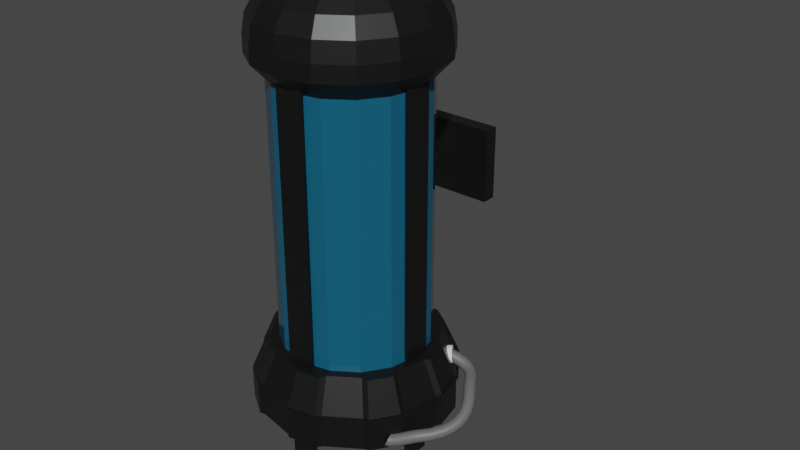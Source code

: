 # Source: Machines_3.blend  (saved by Blender 3.4.6; exported with 4.5.12 LTS)
import bpy
from mathutils import Matrix  # noqa: F401  (used for matrix-valued properties, if any)

bpy.ops.wm.read_factory_settings(use_empty=True)
scene = bpy.context.scene
scene.name = 'Scene'

# ---- collections
col_collection = bpy.data.collections.new('Collection'); scene.collection.children.link(col_collection)
col_collection_001 = bpy.data.collections.new('Collection.001'); col_collection.children.link(col_collection_001)
col_collection_002 = bpy.data.collections.new('Collection.002'); col_collection.children.link(col_collection_002)
col_collection_003 = bpy.data.collections.new('Collection.003'); col_collection.children.link(col_collection_003)
col_collection_004 = bpy.data.collections.new('Collection.004'); col_collection.children.link(col_collection_004)
col_collection_005 = bpy.data.collections.new('Collection.005'); col_collection.children.link(col_collection_005)

# ---- materials (node trees are filled in below, after node groups)
mat_metal_004 = bpy.data.materials.new('Metal.004')
mat_metal_004.use_transparent_shadow = False
mat_vitre_004 = bpy.data.materials.new('Vitre.004')
mat_vitre_004.use_transparent_shadow = False
mat_bouttio_rouge_004 = bpy.data.materials.new('Bouttio rouge.004')
mat_bouttio_rouge_004.use_transparent_shadow = False
mat_boutton_vert_004 = bpy.data.materials.new('Boutton vert.004')
mat_boutton_vert_004.use_transparent_shadow = False
mat_switch_004 = bpy.data.materials.new('switch.004')
mat_switch_004.use_transparent_shadow = False
mat_material_005 = bpy.data.materials.new('Material.005')
mat_material_005.use_transparent_shadow = False

# ---- material node trees
mat_metal_004.use_nodes = True; mat_metal_004.node_tree.nodes.clear()
_N = mat_metal_004.node_tree.nodes; _L = mat_metal_004.node_tree.links
n0 = _N.new('ShaderNodeBsdfPrincipled'); n0.name = 'Principled BSDF'; n0.location = (10, 300)
n0.distribution = 'GGX'
n0.subsurface_method = 'RANDOM_WALK_SKIN'
n0.inputs[0].default_value = (0.04202, 0.04428, 0.04258, 1.0)
n0.inputs[1].default_value = 0.8657
n0.inputs[2].default_value = 0.3843
n0.inputs[3].default_value = 1.45
n0.inputs[27].default_value = (0.0, 0.0, 0.0, 1.0)
n0.inputs[28].default_value = 1.0
n1 = _N.new('ShaderNodeOutputMaterial'); n1.name = 'Material Output'; n1.location = (300, 300)
_L.new(n0.outputs[0], n1.inputs[0])
n1.is_active_output = True
mat_vitre_004.use_nodes = True; mat_vitre_004.node_tree.nodes.clear()
_N = mat_vitre_004.node_tree.nodes; _L = mat_vitre_004.node_tree.links
n0 = _N.new('ShaderNodeBsdfPrincipled'); n0.name = 'Principled BSDF'; n0.location = (10, 300)
n0.distribution = 'GGX'
n0.subsurface_method = 'RANDOM_WALK_SKIN'
n0.inputs[0].default_value = (0.007159, 0.1061, 0.1833, 1.0)
n0.inputs[2].default_value = 0.0
n0.inputs[3].default_value = 1.45
n0.inputs[27].default_value = (0.0, 0.0, 0.0, 1.0)
n0.inputs[28].default_value = 1.0
n1 = _N.new('ShaderNodeOutputMaterial'); n1.name = 'Material Output'; n1.location = (300, 300)
_L.new(n0.outputs[0], n1.inputs[0])
n1.is_active_output = True
mat_bouttio_rouge_004.use_nodes = True; mat_bouttio_rouge_004.node_tree.nodes.clear()
_N = mat_bouttio_rouge_004.node_tree.nodes; _L = mat_bouttio_rouge_004.node_tree.links
n0 = _N.new('ShaderNodeBsdfPrincipled'); n0.name = 'Principled BSDF'; n0.location = (10, 300)
n0.distribution = 'GGX'
n0.subsurface_method = 'RANDOM_WALK_SKIN'
n0.inputs[0].default_value = (0.5576, 0.0, 0.008298, 1.0)
n0.inputs[3].default_value = 1.45
n0.inputs[27].default_value = (0.0, 0.0, 0.0, 1.0)
n0.inputs[28].default_value = 1.0
n1 = _N.new('ShaderNodeOutputMaterial'); n1.name = 'Material Output'; n1.location = (300, 300)
_L.new(n0.outputs[0], n1.inputs[0])
n1.is_active_output = True
mat_boutton_vert_004.use_nodes = True; mat_boutton_vert_004.node_tree.nodes.clear()
_N = mat_boutton_vert_004.node_tree.nodes; _L = mat_boutton_vert_004.node_tree.links
n0 = _N.new('ShaderNodeBsdfPrincipled'); n0.name = 'Principled BSDF'; n0.location = (10, 300)
n0.distribution = 'GGX'
n0.subsurface_method = 'RANDOM_WALK_SKIN'
n0.inputs[0].default_value = (0.01224, 0.3367, 0.0, 1.0)
n0.inputs[3].default_value = 1.45
n0.inputs[27].default_value = (0.0, 0.0, 0.0, 1.0)
n0.inputs[28].default_value = 1.0
n1 = _N.new('ShaderNodeOutputMaterial'); n1.name = 'Material Output'; n1.location = (300, 300)
_L.new(n0.outputs[0], n1.inputs[0])
n1.is_active_output = True
mat_switch_004.use_nodes = True; mat_switch_004.node_tree.nodes.clear()
_N = mat_switch_004.node_tree.nodes; _L = mat_switch_004.node_tree.links
n0 = _N.new('ShaderNodeBsdfPrincipled'); n0.name = 'Principled BSDF'; n0.location = (10, 300)
n0.distribution = 'GGX'
n0.subsurface_method = 'RANDOM_WALK_SKIN'
n0.inputs[0].default_value = (0.4347, 0.4347, 0.4347, 1.0)
n0.inputs[3].default_value = 1.45
n0.inputs[27].default_value = (0.0, 0.0, 0.0, 1.0)
n0.inputs[28].default_value = 1.0
n1 = _N.new('ShaderNodeOutputMaterial'); n1.name = 'Material Output'; n1.location = (300, 300)
_L.new(n0.outputs[0], n1.inputs[0])
n1.is_active_output = True
mat_material_005.use_nodes = True; mat_material_005.node_tree.nodes.clear()
_N = mat_material_005.node_tree.nodes; _L = mat_material_005.node_tree.links
n0 = _N.new('ShaderNodeBsdfPrincipled'); n0.name = 'Principled BSDF'; n0.location = (10, 300)
n0.distribution = 'GGX'
n0.subsurface_method = 'RANDOM_WALK_SKIN'
n0.inputs[0].default_value = (0.13, 0.13, 0.13, 1.0)
n0.inputs[3].default_value = 1.45
n0.inputs[27].default_value = (0.0, 0.0, 0.0, 1.0)
n0.inputs[28].default_value = 1.0
n1 = _N.new('ShaderNodeOutputMaterial'); n1.name = 'Material Output'; n1.location = (300, 300)
_L.new(n0.outputs[0], n1.inputs[0])
n1.is_active_output = True

# ---- world
world_world = bpy.data.worlds.new('World'); scene.world = world_world
world_world.use_nodes = True; world_world.node_tree.nodes.clear()
_N = world_world.node_tree.nodes; _L = world_world.node_tree.links
n0 = _N.new('ShaderNodeOutputWorld'); n0.name = 'World Output'; n0.location = (300, 300)
n1 = _N.new('ShaderNodeBackground'); n1.name = 'Background'; n1.location = (10, 300)
n1.inputs[0].default_value = (0.05088, 0.05088, 0.05088, 1.0)
_L.new(n1.outputs[0], n0.inputs[0])
n0.is_active_output = True
world_world.color = (0.05088, 0.05088, 0.05088)
world_world.use_sun_shadow = False
world_world.sun_shadow_jitter_overblur = 0.0

# ---- meshes
me_cylinder_003 = bpy.data.meshes.new('Cylinder.003')
me_cylinder_003.from_pydata([(0.0, 1.0, -1.0), (0.3827, 0.9239, -1.0), (0.7071, 0.7071, -1.0), (0.9239, 0.3827, -1.0), (1.0, 0.0, -1.0), (0.9239, -0.3827, -1.0), (0.7071, -0.7071, -1.0), (0.3827, -0.9239, -1.0), (0.0, -1.0, -1.0), (-0.3827, -0.9239, -1.0), (-0.7071, -0.7071, -1.0), (-0.9239, -0.3827, -1.0), (-1.0, 0.0, -1.0), (-0.9239, 0.3827, -1.0), (-0.7071, 0.7071, -1.0), (-0.3827, 0.9239, -1.0), (0.0, 0.8478, 1.0), (0.0, 1.0, -1.0), (0.3244, 0.7832, 1.0), (0.3827, 0.9239, -1.0), (0.5995, 0.5995, 1.0), (0.7071, 0.7071, -1.0), (0.7832, 0.3244, 1.0), (0.9239, 0.3827, -1.0), (0.8478, 0.0, 1.0), (1.0, 0.0, -1.0), (0.7832, -0.3244, 1.0), (0.9239, -0.3827, -1.0), (0.5995, -0.5995, 1.0), (0.7071, -0.7071, -1.0), (0.3244, -0.7832, 1.0), (0.3827, -0.9239, -1.0), (0.0, -0.8478, 1.0), (0.0, -1.0, -1.0), (-0.3244, -0.7832, 1.0), (-0.3827, -0.9239, -1.0), (-0.5995, -0.5995, 1.0), (-0.7071, -0.7071, -1.0), (-0.7832, -0.3244, 1.0), (-0.9239, -0.3827, -1.0), (-0.8478, 0.0, 1.0), (-1.0, 0.0, -1.0), (-0.7832, 0.3244, 1.0), (-0.9239, 0.3827, -1.0), (-0.5995, 0.5995, 1.0), (-0.7071, 0.7071, -1.0), (-0.3244, 0.7832, 1.0), (-0.3827, 0.9239, -1.0), (0.0, 1.0, -2.987), (0.0, 1.0, -0.9869), (0.3827, 0.9239, -2.987), (0.3827, 0.9239, -0.9869), (0.7071, 0.7071, -2.987), (0.7071, 0.7071, -0.9869), (0.9239, 0.3827, -2.987), (0.9239, 0.3827, -0.9869), (1.0, 0.0, -2.987), (1.0, 0.0, -0.9869), (0.9239, -0.3827, -2.987), (0.9239, -0.3827, -0.9869), (0.7071, -0.7071, -2.987), (0.7071, -0.7071, -0.9869), (0.3827, -0.9239, -2.987), (0.3827, -0.9239, -0.9869), (0.0, -1.0, -2.987), (0.0, -1.0, -0.9869), (-0.3827, -0.9239, -2.987), (-0.3827, -0.9239, -0.9869), (-0.7071, -0.7071, -2.987), (-0.7071, -0.7071, -0.9869), (-0.9239, -0.3827, -2.987), (-0.9239, -0.3827, -0.9869), (-1.0, 0.0, -2.987), (-1.0, 0.0, -0.9869), (-0.9239, 0.3827, -2.987), (-0.9239, 0.3827, -0.9869), (-0.7071, 0.7071, -2.987), (-0.7071, 0.7071, -0.9869), (-0.3827, 0.9239, -2.987), (-0.3827, 0.9239, -0.9869), (0.696, 0.766, -0.9553), (0.4414, 0.9361, -0.9553), (0.386, 0.801, 0.9616), (0.5923, 0.6632, 0.9616), (1.034, 0.04952, -0.9553), (0.974, 0.3499, -0.9553), (0.8394, 0.2934, 0.9616), (0.8877, 0.05012, 0.9616), (0.766, -0.696, -0.9553), (0.9361, -0.4414, -0.9553), (0.801, -0.386, 0.9616), (0.6632, -0.5923, 0.9616), (0.04952, -1.034, -0.9553), (0.3499, -0.974, -0.9553), (0.2934, -0.8394, 0.9616), (0.05012, -0.8877, 0.9616), (-0.696, -0.766, -0.9553), (-0.4414, -0.9361, -0.9553), (-0.386, -0.801, 0.9616), (-0.5923, -0.6632, 0.9616), (-1.034, -0.04952, -0.9553), (-0.974, -0.3499, -0.9553), (-0.8394, -0.2934, 0.9616), (-0.8877, -0.05012, 0.9616), (-0.766, 0.696, -0.9553), (-0.9361, 0.4414, -0.9553), (-0.801, 0.386, 0.9616), (-0.6632, 0.5923, 0.9616), (-0.04952, 1.034, -0.9553), (-0.3499, 0.974, -0.9553), (-0.2934, 0.8394, 0.9616), (-0.05012, 0.8877, 0.9616), (0.4429, 0.939, -2.945), (0.4429, 0.939, -1.029), (0.698, 0.7685, -1.029), (0.698, 0.7685, -2.945), (0.9771, 0.3508, -2.945), (0.9771, 0.3508, -1.029), (1.037, 0.04984, -1.029), (1.037, 0.04984, -2.945), (0.939, -0.4429, -2.945), (0.939, -0.4429, -1.029), (0.7685, -0.698, -1.029), (0.7685, -0.698, -2.945), (0.3508, -0.9771, -2.945), (0.3508, -0.9771, -1.029), (0.04984, -1.037, -1.029), (0.04984, -1.037, -2.945), (-0.4429, -0.939, -2.945), (-0.4429, -0.939, -1.029), (-0.698, -0.7685, -1.029), (-0.698, -0.7685, -2.945), (-0.9771, -0.3508, -2.945), (-0.9771, -0.3508, -1.029), (-1.037, -0.04984, -1.029), (-1.037, -0.04984, -2.945), (-0.939, 0.4429, -2.945), (-0.939, 0.4429, -1.029), (-0.7685, 0.698, -1.029), (-0.7685, 0.698, -2.945), (-0.3508, 0.9771, -2.945), (-0.3508, 0.9771, -1.029), (-0.04984, 1.037, -1.029), (-0.04984, 1.037, -2.945)], [], [(15, 47, 17, 0), (2, 21, 23, 3), (3, 23, 25, 4), (4, 25, 27, 5), (5, 27, 29, 6), (6, 29, 31, 7), (7, 31, 33, 8), (8, 33, 35, 9), (9, 35, 37, 10), (10, 37, 39, 11), (11, 39, 41, 12), (12, 41, 43, 13), (13, 43, 45, 14), (14, 45, 47, 15), (0, 17, 19, 1), (1, 19, 21, 2), (0, 1, 2, 3, 4, 5, 6, 7, 8, 9, 10, 11, 12, 13, 14, 15), (19, 17, 16, 18), (80, 81, 82, 83), (23, 21, 20, 22), (84, 85, 86, 87), (27, 25, 24, 26), (88, 89, 90, 91), (31, 29, 28, 30), (92, 93, 94, 95), (35, 33, 32, 34), (96, 97, 98, 99), (39, 37, 36, 38), (100, 101, 102, 103), (43, 41, 40, 42), (104, 105, 106, 107), (47, 45, 44, 46), (108, 109, 110, 111), (18, 16, 46, 44, 42, 40, 38, 36, 34, 32, 30, 28, 26, 24, 22, 20), (48, 49, 51, 50), (112, 113, 114, 115), (52, 53, 55, 54), (116, 117, 118, 119), (56, 57, 59, 58), (120, 121, 122, 123), (60, 61, 63, 62), (124, 125, 126, 127), (64, 65, 67, 66), (128, 129, 130, 131), (68, 69, 71, 70), (132, 133, 134, 135), (72, 73, 75, 74), (136, 137, 138, 139), (51, 49, 79, 77, 75, 73, 71, 69, 67, 65, 63, 61, 59, 57, 55, 53), (76, 77, 79, 78), (140, 141, 142, 143), (48, 50, 52, 54, 56, 58, 60, 62, 64, 66, 68, 70, 72, 74, 76, 78), (21, 19, 81, 80), (19, 18, 82, 81), (18, 20, 83, 82), (20, 21, 80, 83), (25, 23, 85, 84), (23, 22, 86, 85), (22, 24, 87, 86), (24, 25, 84, 87), (29, 27, 89, 88), (27, 26, 90, 89), (26, 28, 91, 90), (28, 29, 88, 91), (33, 31, 93, 92), (31, 30, 94, 93), (30, 32, 95, 94), (32, 33, 92, 95), (37, 35, 97, 96), (35, 34, 98, 97), (34, 36, 99, 98), (36, 37, 96, 99), (41, 39, 101, 100), (39, 38, 102, 101), (38, 40, 103, 102), (40, 41, 100, 103), (45, 43, 105, 104), (43, 42, 106, 105), (42, 44, 107, 106), (44, 45, 104, 107), (17, 47, 109, 108), (47, 46, 110, 109), (46, 16, 111, 110), (16, 17, 108, 111), (50, 51, 113, 112), (51, 53, 114, 113), (53, 52, 115, 114), (52, 50, 112, 115), (54, 55, 117, 116), (55, 57, 118, 117), (57, 56, 119, 118), (56, 54, 116, 119), (58, 59, 121, 120), (59, 61, 122, 121), (61, 60, 123, 122), (60, 58, 120, 123), (62, 63, 125, 124), (63, 65, 126, 125), (65, 64, 127, 126), (64, 62, 124, 127), (66, 67, 129, 128), (67, 69, 130, 129), (69, 68, 131, 130), (68, 66, 128, 131), (70, 71, 133, 132), (71, 73, 134, 133), (73, 72, 135, 134), (72, 70, 132, 135), (74, 75, 137, 136), (75, 77, 138, 137), (77, 76, 139, 138), (76, 74, 136, 139), (78, 79, 141, 140), (79, 49, 142, 141), (49, 48, 143, 142), (48, 78, 140, 143)])
_uv = me_cylinder_003.uv_layers.new(name='UVMap')
_uv.uv.foreach_set('vector', [0.0625, 0.5, 0.0625, 0.5, 0.0, 0.5, 0.0, 0.5, 0.875, 0.5, 0.875, 0.5, 0.8125, 0.5, 0.8125, 0.5, 0.8125, 0.5, 0.8125, 0.5, 0.75, 0.5, 0.75, 0.5, 0.75, 0.5, 0.75, 0.5, 0.6875, 0.5, 0.6875, 0.5, 0.6875, 0.5, 0.6875, 0.5, 0.625, 0.5, 0.625, 0.5, 0.625, 0.5, 0.625, 0.5, 0.5625, 0.5, 0.5625, 0.5, 0.5625, 0.5, 0.5625, 0.5, 0.5, 0.5, 0.5, 0.5, 0.5, 0.5, 0.5, 0.5, 0.4375, 0.5, 0.4375, 0.5, 0.4375, 0.5, 0.4375, 0.5, 0.375, 0.5, 0.375, 0.5, 0.375, 0.5, 0.375, 0.5, 0.3125, 0.5, 0.3125, 0.5, 0.3125, 0.5, 0.3125, 0.5, 0.25, 0.5, 0.25, 0.5, 0.25, 0.5, 0.25, 0.5, 0.1875, 0.5, 0.1875, 0.5, 0.1875, 0.5, 0.1875, 0.5, 0.125, 0.5, 0.125, 0.5, 0.125, 0.5, 0.125, 0.5, 0.0625, 0.5, 0.0625, 0.5, 1.0, 0.5, 1.0, 0.5, 0.9375, 0.5, 0.9375, 0.5, 0.9375, 0.5, 0.9375, 0.5, 0.875, 0.5, 0.875, 0.5, 0.75, 0.49, 0.8418, 0.4717, 0.9197, 0.4197, 0.9717, 0.3418, 0.99, 0.25, 0.9717, 0.1582, 0.9197, 0.08029, 0.8418, 0.02827, 0.75, 0.01, 0.6582, 0.02827, 0.5803, 0.08029, 0.5283, 0.1582, 0.51, 0.25, 0.5283, 0.3418, 0.5803, 0.4197, 0.6582, 0.4717, 0.3418, 0.4717, 0.25, 0.49, 0.25, 0.4535, 0.3279, 0.438, 0.4109, 0.4247, 0.3498, 0.4655, 0.3365, 0.4331, 0.386, 0.4, 0.4717, 0.3418, 0.4197, 0.4197, 0.3939, 0.3939, 0.438, 0.3279, 0.4873, 0.2597, 0.473, 0.3318, 0.4406, 0.3183, 0.4523, 0.2599, 0.4717, 0.1582, 0.49, 0.25, 0.4535, 0.25, 0.438, 0.1721, 0.4247, 0.08908, 0.4655, 0.1502, 0.4331, 0.1635, 0.4, 0.114, 0.3418, 0.02827, 0.4197, 0.08029, 0.3939, 0.1061, 0.3279, 0.06203, 0.2597, 0.01269, 0.3318, 0.02703, 0.3183, 0.05935, 0.2599, 0.04774, 0.1582, 0.02827, 0.25, 0.01, 0.25, 0.04654, 0.1721, 0.06203, 0.08908, 0.07531, 0.1502, 0.03448, 0.1635, 0.06692, 0.114, 0.09999, 0.02827, 0.1582, 0.08029, 0.08029, 0.1061, 0.1061, 0.06203, 0.1721, 0.01269, 0.2403, 0.02703, 0.1682, 0.05935, 0.1817, 0.04774, 0.2401, 0.02827, 0.3418, 0.01, 0.25, 0.04654, 0.25, 0.06203, 0.3279, 0.07531, 0.4109, 0.03448, 0.3498, 0.06692, 0.3365, 0.09999, 0.386, 0.1582, 0.4717, 0.08029, 0.4197, 0.1061, 0.3939, 0.1721, 0.438, 0.2403, 0.4873, 0.1682, 0.473, 0.1817, 0.4406, 0.2401, 0.4523, 0.3279, 0.438, 0.25, 0.4535, 0.1721, 0.438, 0.1061, 0.3939, 0.06203, 0.3279, 0.04654, 0.25, 0.06203, 0.1721, 0.1061, 0.1061, 0.1721, 0.06203, 0.25, 0.04654, 0.3279, 0.06203, 0.3939, 0.1061, 0.438, 0.1721, 0.4535, 0.25, 0.438, 0.3279, 0.3939, 0.3939, 1.0, 0.5, 1.0, 1.0, 0.9375, 1.0, 0.9375, 0.5, 0.9308, 0.5104, 0.9308, 0.9896, 0.8817, 0.9896, 0.8817, 0.5104, 0.875, 0.5, 0.875, 1.0, 0.8125, 1.0, 0.8125, 0.5, 0.8058, 0.5104, 0.8058, 0.9896, 0.7567, 0.9896, 0.7567, 0.5104, 0.75, 0.5, 0.75, 1.0, 0.6875, 1.0, 0.6875, 0.5, 0.6808, 0.5104, 0.6808, 0.9896, 0.6317, 0.9896, 0.6317, 0.5104, 0.625, 0.5, 0.625, 1.0, 0.5625, 1.0, 0.5625, 0.5, 0.5558, 0.5104, 0.5558, 0.9896, 0.5067, 0.9896, 0.5067, 0.5104, 0.5, 0.5, 0.5, 1.0, 0.4375, 1.0, 0.4375, 0.5, 0.4308, 0.5104, 0.4308, 0.9896, 0.3817, 0.9896, 0.3817, 0.5104, 0.375, 0.5, 0.375, 1.0, 0.3125, 1.0, 0.3125, 0.5, 0.3058, 0.5104, 0.3058, 0.9896, 0.2567, 0.9896, 0.2567, 0.5104, 0.25, 0.5, 0.25, 1.0, 0.1875, 1.0, 0.1875, 0.5, 0.1808, 0.5104, 0.1808, 0.9896, 0.1317, 0.9896, 0.1317, 0.5104, 0.3418, 0.4717, 0.25, 0.49, 0.1582, 0.4717, 0.08029, 0.4197, 0.02827, 0.3418, 0.01, 0.25, 0.02827, 0.1582, 0.08029, 0.08029, 0.1582, 0.02827, 0.25, 0.01, 0.3418, 0.02827, 0.4197, 0.08029, 0.4717, 0.1582, 0.49, 0.25, 0.4717, 0.3418, 0.4197, 0.4197, 0.125, 0.5, 0.125, 1.0, 0.0625, 1.0, 0.0625, 0.5, 0.05583, 0.5104, 0.05583, 0.9896, 0.006675, 0.9896, 0.006675, 0.5104, 0.75, 0.49, 0.8418, 0.4717, 0.9197, 0.4197, 0.9717, 0.3418, 0.99, 0.25, 0.9717, 0.1582, 0.9197, 0.08029, 0.8418, 0.02827, 0.75, 0.01, 0.6582, 0.02827, 0.5803, 0.08029, 0.5283, 0.1582, 0.51, 0.25, 0.5283, 0.3418, 0.5803, 0.4197, 0.6582, 0.4717, 0.4197, 0.4197, 0.3418, 0.4717, 0.3498, 0.4655, 0.4109, 0.4247, 0.3418, 0.4717, 0.3279, 0.438, 0.3365, 0.4331, 0.3498, 0.4655, 0.3279, 0.438, 0.3939, 0.3939, 0.386, 0.4, 0.3365, 0.4331, 0.3939, 0.3939, 0.4197, 0.4197, 0.4109, 0.4247, 0.386, 0.4, 0.49, 0.25, 0.4717, 0.3418, 0.473, 0.3318, 0.4873, 0.2597, 0.4717, 0.3418, 0.438, 0.3279, 0.4406, 0.3183, 0.473, 0.3318, 0.438, 0.3279, 0.4535, 0.25, 0.4523, 0.2599, 0.4406, 0.3183, 0.4535, 0.25, 0.49, 0.25, 0.4873, 0.2597, 0.4523, 0.2599, 0.4197, 0.08029, 0.4717, 0.1582, 0.4655, 0.1502, 0.4247, 0.08908, 0.4717, 0.1582, 0.438, 0.1721, 0.4331, 0.1635, 0.4655, 0.1502, 0.438, 0.1721, 0.3939, 0.1061, 0.4, 0.114, 0.4331, 0.1635, 0.3939, 0.1061, 0.4197, 0.08029, 0.4247, 0.08908, 0.4, 0.114, 0.25, 0.01, 0.3418, 0.02827, 0.3318, 0.02703, 0.2597, 0.01269, 0.3418, 0.02827, 0.3279, 0.06203, 0.3183, 0.05935, 0.3318, 0.02703, 0.3279, 0.06203, 0.25, 0.04654, 0.2599, 0.04774, 0.3183, 0.05935, 0.25, 0.04654, 0.25, 0.01, 0.2597, 0.01269, 0.2599, 0.04774, 0.08029, 0.08029, 0.1582, 0.02827, 0.1502, 0.03448, 0.08908, 0.07531, 0.1582, 0.02827, 0.1721, 0.06203, 0.1635, 0.06692, 0.1502, 0.03448, 0.1721, 0.06203, 0.1061, 0.1061, 0.114, 0.09999, 0.1635, 0.06692, 0.1061, 0.1061, 0.08029, 0.08029, 0.08908, 0.07531, 0.114, 0.09999, 0.01, 0.25, 0.02827, 0.1582, 0.02703, 0.1682, 0.01269, 0.2403, 0.02827, 0.1582, 0.06203, 0.1721, 0.05935, 0.1817, 0.02703, 0.1682, 0.06203, 0.1721, 0.04654, 0.25, 0.04774, 0.2401, 0.05935, 0.1817, 0.04654, 0.25, 0.01, 0.25, 0.01269, 0.2403, 0.04774, 0.2401, 0.08029, 0.4197, 0.02827, 0.3418, 0.03448, 0.3498, 0.07531, 0.4109, 0.02827, 0.3418, 0.06203, 0.3279, 0.06692, 0.3365, 0.03448, 0.3498, 0.06203, 0.3279, 0.1061, 0.3939, 0.09999, 0.386, 0.06692, 0.3365, 0.1061, 0.3939, 0.08029, 0.4197, 0.07531, 0.4109, 0.09999, 0.386, 0.25, 0.49, 0.1582, 0.4717, 0.1682, 0.473, 0.2403, 0.4873, 0.1582, 0.4717, 0.1721, 0.438, 0.1817, 0.4406, 0.1682, 0.473, 0.1721, 0.438, 0.25, 0.4535, 0.2401, 0.4523, 0.1817, 0.4406, 0.25, 0.4535, 0.25, 0.49, 0.2403, 0.4873, 0.2401, 0.4523, 0.9375, 0.5, 0.9375, 1.0, 0.9308, 0.9896, 0.9308, 0.5104, 0.9375, 1.0, 0.875, 1.0, 0.8817, 0.9896, 0.9308, 0.9896, 0.875, 1.0, 0.875, 0.5, 0.8817, 0.5104, 0.8817, 0.9896, 0.875, 0.5, 0.9375, 0.5, 0.9308, 0.5104, 0.8817, 0.5104, 0.8125, 0.5, 0.8125, 1.0, 0.8058, 0.9896, 0.8058, 0.5104, 0.8125, 1.0, 0.75, 1.0, 0.7567, 0.9896, 0.8058, 0.9896, 0.75, 1.0, 0.75, 0.5, 0.7567, 0.5104, 0.7567, 0.9896, 0.75, 0.5, 0.8125, 0.5, 0.8058, 0.5104, 0.7567, 0.5104, 0.6875, 0.5, 0.6875, 1.0, 0.6808, 0.9896, 0.6808, 0.5104, 0.6875, 1.0, 0.625, 1.0, 0.6317, 0.9896, 0.6808, 0.9896, 0.625, 1.0, 0.625, 0.5, 0.6317, 0.5104, 0.6317, 0.9896, 0.625, 0.5, 0.6875, 0.5, 0.6808, 0.5104, 0.6317, 0.5104, 0.5625, 0.5, 0.5625, 1.0, 0.5558, 0.9896, 0.5558, 0.5104, 0.5625, 1.0, 0.5, 1.0, 0.5067, 0.9896, 0.5558, 0.9896, 0.5, 1.0, 0.5, 0.5, 0.5067, 0.5104, 0.5067, 0.9896, 0.5, 0.5, 0.5625, 0.5, 0.5558, 0.5104, 0.5067, 0.5104, 0.4375, 0.5, 0.4375, 1.0, 0.4308, 0.9896, 0.4308, 0.5104, 0.4375, 1.0, 0.375, 1.0, 0.3817, 0.9896, 0.4308, 0.9896, 0.375, 1.0, 0.375, 0.5, 0.3817, 0.5104, 0.3817, 0.9896, 0.375, 0.5, 0.4375, 0.5, 0.4308, 0.5104, 0.3817, 0.5104, 0.3125, 0.5, 0.3125, 1.0, 0.3058, 0.9896, 0.3058, 0.5104, 0.3125, 1.0, 0.25, 1.0, 0.2567, 0.9896, 0.3058, 0.9896, 0.25, 1.0, 0.25, 0.5, 0.2567, 0.5104, 0.2567, 0.9896, 0.25, 0.5, 0.3125, 0.5, 0.3058, 0.5104, 0.2567, 0.5104, 0.1875, 0.5, 0.1875, 1.0, 0.1808, 0.9896, 0.1808, 0.5104, 0.1875, 1.0, 0.125, 1.0, 0.1317, 0.9896, 0.1808, 0.9896, 0.125, 1.0, 0.125, 0.5, 0.1317, 0.5104, 0.1317, 0.9896, 0.125, 0.5, 0.1875, 0.5, 0.1808, 0.5104, 0.1317, 0.5104, 0.0625, 0.5, 0.0625, 1.0, 0.05583, 0.9896, 0.05583, 0.5104, 0.0625, 1.0, 0.0, 1.0, 0.006675, 0.9896, 0.05583, 0.9896, 0.0, 1.0, 0.0, 0.5, 0.006675, 0.5104, 0.006675, 0.9896, 0.0, 0.5, 0.0625, 0.5, 0.05583, 0.5104, 0.006675, 0.5104])
me_cylinder_003.materials.append(mat_metal_004)
me_cylinder_003.update()
me_cylinder_004 = bpy.data.meshes.new('Cylinder.004')
me_cylinder_004.from_pydata([(0.0, 1.0, -1.0), (0.0, 1.0, 1.0), (0.3827, 0.9239, -1.0), (0.3827, 0.9239, 1.0), (0.7071, 0.7071, -1.0), (0.7071, 0.7071, 1.0), (0.9239, 0.3827, -1.0), (0.9239, 0.3827, 1.0), (1.0, 0.0, -1.0), (1.0, 0.0, 1.0), (0.9239, -0.3827, -1.0), (0.9239, -0.3827, 1.0), (0.7071, -0.7071, -1.0), (0.7071, -0.7071, 1.0), (0.3827, -0.9239, -1.0), (0.3827, -0.9239, 1.0), (0.0, -1.0, -1.0), (0.0, -1.0, 1.0), (-0.3827, -0.9239, -1.0), (-0.3827, -0.9239, 1.0), (-0.7071, -0.7071, -1.0), (-0.7071, -0.7071, 1.0), (-0.9239, -0.3827, -1.0), (-0.9239, -0.3827, 1.0), (-1.0, 0.0, -1.0), (-1.0, 0.0, 1.0), (-0.9239, 0.3827, -1.0), (-0.9239, 0.3827, 1.0), (-0.7071, 0.7071, -1.0), (-0.7071, 0.7071, 1.0), (-0.3827, 0.9239, -1.0), (-0.3827, 0.9239, 1.0)], [], [(0, 1, 3, 2), (2, 3, 5, 4), (4, 5, 7, 6), (6, 7, 9, 8), (8, 9, 11, 10), (10, 11, 13, 12), (12, 13, 15, 14), (14, 15, 17, 16), (16, 17, 19, 18), (18, 19, 21, 20), (20, 21, 23, 22), (22, 23, 25, 24), (24, 25, 27, 26), (26, 27, 29, 28), (28, 29, 31, 30), (30, 31, 1, 0)])
_uv = me_cylinder_004.uv_layers.new(name='UVMap')
_uv.uv.foreach_set('vector', [0.9219, 0.2164, 0.516, 0.5135, 0.52, 0.5062, 0.7816, 0.07641, 0.7816, 0.07641, 0.52, 0.5062, 0.5209, 0.498, 0.598, 0.0003037, 0.598, 0.0003037, 0.5209, 0.498, 0.5187, 0.4901, 0.3988, 9.996e-05, 0.3988, 9.996e-05, 0.5187, 0.4901, 0.5138, 0.4836, 0.2142, 0.07624, 0.2142, 0.07624, 0.5138, 0.4836, 0.5065, 0.4796, 0.07467, 0.2185, 0.07467, 0.2185, 0.5065, 0.4796, 0.4981, 0.4787, 0.0001, 0.4025, 0.0001, 0.4025, 0.4981, 0.4787, 0.4901, 0.4812, 0.001242, 0.6009, 0.001242, 0.6009, 0.4901, 0.4812, 0.4836, 0.4865, 0.07786, 0.7839, 0.07786, 0.7839, 0.4836, 0.4865, 0.4796, 0.4939, 0.2185, 0.924, 0.2185, 0.924, 0.4796, 0.4939, 0.4787, 0.5022, 0.4022, 0.9999, 0.4022, 0.9999, 0.4787, 0.5022, 0.4809, 0.5101, 0.6013, 0.9999, 0.6013, 0.9999, 0.4809, 0.5101, 0.4858, 0.5167, 0.7857, 0.9236, 0.7857, 0.9236, 0.4858, 0.5167, 0.493, 0.5206, 0.9253, 0.781, 0.9253, 0.781, 0.493, 0.5206, 0.5013, 0.5212, 0.9995, 0.5967, 0.9995, 0.5967, 0.5013, 0.5212, 0.5094, 0.5188, 0.9982, 0.3989, 0.9982, 0.3989, 0.5094, 0.5188, 0.516, 0.5135, 0.9219, 0.2164])
me_cylinder_004.materials.append(mat_vitre_004)
me_cylinder_004.update()
me_cube_001 = bpy.data.meshes.new('Cube.001')
me_cube_001.from_pydata([(-1.0, -1.0, -1.0), (-1.0, -1.0, 1.0), (-1.0, 1.0, -1.0), (-1.0, 1.0, 1.0), (1.0, -1.0, -1.0), (1.0, -1.0, 1.0), (1.0, 1.0, -1.0), (1.0, 1.0, 1.0)], [], [(0, 1, 3, 2), (2, 3, 7, 6), (6, 7, 5, 4), (4, 5, 1, 0), (2, 6, 4, 0), (7, 3, 1, 5)])
_uv = me_cube_001.uv_layers.new(name='UVMap')
_uv.uv.foreach_set('vector', [0.375, 0.0, 0.625, 0.0, 0.625, 0.25, 0.375, 0.25, 0.375, 0.25, 0.625, 0.25, 0.625, 0.5, 0.375, 0.5, 0.375, 0.5, 0.625, 0.5, 0.625, 0.75, 0.375, 0.75, 0.375, 0.75, 0.625, 0.75, 0.625, 1.0, 0.375, 1.0, 0.125, 0.5, 0.375, 0.5, 0.375, 0.75, 0.125, 0.75, 0.625, 0.5, 0.875, 0.5, 0.875, 0.75, 0.625, 0.75])
me_cube_001.materials.append(mat_metal_004)
me_cube_001.update()
me_cube_002 = bpy.data.meshes.new('Cube.002')
me_cube_002.from_pydata([(-1.0, -1.0, -1.0), (-1.0, -1.0, 1.0), (-1.0, 1.0, -1.0), (-1.0, 1.0, 1.0), (1.0, -1.0, -1.0), (1.0, -1.0, 1.0), (1.0, 1.0, -1.0), (1.0, 1.0, 1.0)], [], [(0, 1, 3, 2), (2, 3, 7, 6), (6, 7, 5, 4), (4, 5, 1, 0), (2, 6, 4, 0), (7, 3, 1, 5)])
_uv = me_cube_002.uv_layers.new(name='UVMap')
_uv.uv.foreach_set('vector', [0.375, 0.0, 0.625, 0.0, 0.625, 0.25, 0.375, 0.25, 0.375, 0.25, 0.625, 0.25, 0.625, 0.5, 0.375, 0.5, 0.375, 0.5, 0.625, 0.5, 0.625, 0.75, 0.375, 0.75, 0.375, 0.75, 0.625, 0.75, 0.625, 1.0, 0.375, 1.0, 0.125, 0.5, 0.375, 0.5, 0.375, 0.75, 0.125, 0.75, 0.625, 0.5, 0.875, 0.5, 0.875, 0.75, 0.625, 0.75])
me_cube_002.materials.append(mat_metal_004)
me_cube_002.update()
me_cube_003 = bpy.data.meshes.new('Cube.003')
me_cube_003.from_pydata([(-1.0, -1.0, -1.0), (-1.0, -1.0, 1.0), (-1.0, 1.0, -1.0), (-1.0, 1.0, 1.0), (1.0, -1.0, -1.0), (1.0, -1.0, 1.0), (1.0, 1.0, -1.0), (1.0, 1.0, 1.0)], [], [(0, 1, 3, 2), (2, 3, 7, 6), (6, 7, 5, 4), (4, 5, 1, 0), (2, 6, 4, 0), (7, 3, 1, 5)])
_uv = me_cube_003.uv_layers.new(name='UVMap')
_uv.uv.foreach_set('vector', [0.375, 0.0, 0.625, 0.0, 0.625, 0.25, 0.375, 0.25, 0.375, 0.25, 0.625, 0.25, 0.625, 0.5, 0.375, 0.5, 0.375, 0.5, 0.625, 0.5, 0.625, 0.75, 0.375, 0.75, 0.375, 0.75, 0.625, 0.75, 0.625, 1.0, 0.375, 1.0, 0.125, 0.5, 0.375, 0.5, 0.375, 0.75, 0.125, 0.75, 0.625, 0.5, 0.875, 0.5, 0.875, 0.75, 0.625, 0.75])
me_cube_003.update()
me_cube_004 = bpy.data.meshes.new('Cube.004')
me_cube_004.from_pydata([(-1.0, -1.0, -1.0), (-1.0, -1.0, 1.0), (-1.0, 1.0, -1.0), (-1.0, 1.0, 1.0), (1.0, -1.0, -1.0), (1.0, -1.0, 1.0), (1.0, 1.0, -1.0), (1.0, 1.0, 1.0)], [], [(0, 1, 3, 2), (2, 3, 7, 6), (6, 7, 5, 4), (4, 5, 1, 0), (2, 6, 4, 0), (7, 3, 1, 5)])
_uv = me_cube_004.uv_layers.new(name='UVMap')
_uv.uv.foreach_set('vector', [0.375, 0.0, 0.625, 0.0, 0.625, 0.25, 0.375, 0.25, 0.375, 0.25, 0.625, 0.25, 0.625, 0.5, 0.375, 0.5, 0.375, 0.5, 0.625, 0.5, 0.625, 0.75, 0.375, 0.75, 0.375, 0.75, 0.625, 0.75, 0.625, 1.0, 0.375, 1.0, 0.125, 0.5, 0.375, 0.5, 0.375, 0.75, 0.125, 0.75, 0.625, 0.5, 0.875, 0.5, 0.875, 0.75, 0.625, 0.75])
me_cube_004.materials.append(mat_metal_004)
me_cube_004.update()
me_cube_005 = bpy.data.meshes.new('Cube.005')
me_cube_005.from_pydata([(-1.0, -1.0, -1.0), (-1.0, -1.0, 1.0), (-1.0, 1.0, -1.0), (-1.0, 1.0, 1.0), (1.0, -1.0, -1.0), (1.0, -1.0, 1.0), (1.0, 1.0, -1.0), (1.0, 1.0, 1.0)], [], [(0, 1, 3, 2), (2, 3, 7, 6), (6, 7, 5, 4), (4, 5, 1, 0), (2, 6, 4, 0), (7, 3, 1, 5)])
_uv = me_cube_005.uv_layers.new(name='UVMap')
_uv.uv.foreach_set('vector', [0.375, 0.0, 0.625, 0.0, 0.625, 0.25, 0.375, 0.25, 0.375, 0.25, 0.625, 0.25, 0.625, 0.5, 0.375, 0.5, 0.375, 0.5, 0.625, 0.5, 0.625, 0.75, 0.375, 0.75, 0.375, 0.75, 0.625, 0.75, 0.625, 1.0, 0.375, 1.0, 0.125, 0.5, 0.375, 0.5, 0.375, 0.75, 0.125, 0.75, 0.625, 0.5, 0.875, 0.5, 0.875, 0.75, 0.625, 0.75])
me_cube_005.materials.append(mat_metal_004)
me_cube_005.update()
me_cylinder_005 = bpy.data.meshes.new('Cylinder.005')
me_cylinder_005.from_pydata([(0.0, 1.0, -1.0), (0.0, 1.0, 1.0), (0.3827, 0.9239, -1.0), (0.3827, 0.9239, 1.0), (0.7071, 0.7071, -1.0), (0.7071, 0.7071, 1.0), (0.9239, 0.3827, -1.0), (0.9239, 0.3827, 1.0), (1.0, 0.0, -1.0), (1.0, 0.0, 1.0), (0.9239, -0.3827, -1.0), (0.9239, -0.3827, 1.0), (0.7071, -0.7071, -1.0), (0.7071, -0.7071, 1.0), (0.3827, -0.9239, -1.0), (0.3827, -0.9239, 1.0), (0.0, -1.0, -1.0), (0.0, -1.0, 1.0), (-0.3827, -0.9239, -1.0), (-0.3827, -0.9239, 1.0), (-0.7071, -0.7071, -1.0), (-0.7071, -0.7071, 1.0), (-0.9239, -0.3827, -1.0), (-0.9239, -0.3827, 1.0), (-1.0, 0.0, -1.0), (-1.0, 0.0, 1.0), (-0.9239, 0.3827, -1.0), (-0.9239, 0.3827, 1.0), (-0.7071, 0.7071, -1.0), (-0.7071, 0.7071, 1.0), (-0.3827, 0.9239, -1.0), (-0.3827, 0.9239, 1.0), (-0.878, 2.038, 3.519), (-1.261, 2.115, 3.519), (-0.5536, 1.822, 3.519), (-0.3368, 1.497, 3.519), (-0.2607, 1.115, 3.519), (-0.3368, 0.7319, 3.519), (-0.5536, 0.4074, 3.519), (-0.878, 0.1907, 3.519), (-1.261, 0.1145, 3.519), (-1.643, 0.1907, 3.519), (-1.968, 0.4074, 3.519), (-2.185, 0.7319, 3.519), (-2.261, 1.115, 3.519), (-2.185, 1.497, 3.519), (-1.968, 1.822, 3.519), (-1.643, 2.038, 3.519), (-1.944, 0.4961, 6.616), (-2.327, 0.5722, 6.616), (-1.62, 0.2793, 6.616), (-1.403, -0.04511, 6.616), (-1.327, -0.4278, 6.616), (-1.403, -0.8105, 6.616), (-1.62, -1.135, 6.616), (-1.944, -1.352, 6.616), (-2.327, -1.428, 6.616), (-2.71, -1.352, 6.616), (-3.034, -1.135, 6.616), (-3.251, -0.8105, 6.616), (-3.327, -0.4278, 6.616), (-3.251, -0.04511, 6.616), (-3.034, 0.2793, 6.616), (-2.71, 0.4961, 6.616), (-7.23, 3.301, 5.732), (-7.23, -5.603, 7.243), (-6.764, 3.135, 7.538), (-6.764, -4.851, 8.893), (5.82, 3.301, 5.732), (5.82, -5.603, 7.243), (5.354, 3.135, 7.538), (5.354, -4.851, 8.893), (-7.23, -5.31, 8.971), (-7.23, 3.594, 7.46), (5.82, 3.594, 7.46), (5.82, -5.31, 8.971), (-6.764, -4.893, 8.642), (-6.764, 3.092, 7.287), (5.354, 3.092, 7.287), (5.354, -4.893, 8.642), (-7.23, 3.301, 5.732), (-7.23, -5.603, 7.243), (5.82, -5.603, 7.243), (5.82, 3.301, 5.732)], [], [(0, 1, 3, 2), (2, 3, 5, 4), (4, 5, 7, 6), (6, 7, 9, 8), (8, 9, 11, 10), (10, 11, 13, 12), (12, 13, 15, 14), (14, 15, 17, 16), (16, 17, 19, 18), (18, 19, 21, 20), (20, 21, 23, 22), (22, 23, 25, 24), (24, 25, 27, 26), (26, 27, 29, 28), (5, 3, 32, 34), (28, 29, 31, 30), (30, 31, 1, 0), (0, 2, 4, 6, 8, 10, 12, 14, 16, 18, 20, 22, 24, 26, 28, 30), (39, 38, 54, 55), (15, 13, 38, 39), (25, 23, 43, 44), (11, 9, 36, 37), (21, 19, 41, 42), (31, 29, 46, 47), (7, 5, 34, 35), (17, 15, 39, 40), (3, 1, 33, 32), (27, 25, 44, 45), (13, 11, 37, 38), (23, 21, 42, 43), (1, 31, 47, 33), (9, 7, 35, 36), (19, 17, 40, 41), (29, 27, 45, 46), (48, 49, 63, 62, 61, 60, 59, 58, 57, 56, 55, 54, 53, 52, 51, 50), (47, 46, 62, 63), (40, 39, 55, 56), (32, 33, 49, 48), (33, 47, 63, 49), (41, 40, 56, 57), (34, 32, 48, 50), (42, 41, 57, 58), (35, 34, 50, 51), (43, 42, 58, 59), (36, 35, 51, 52), (44, 43, 59, 60), (37, 36, 52, 53), (45, 44, 60, 61), (38, 37, 53, 54), (46, 45, 61, 62), (64, 65, 72, 73), (71, 70, 78, 79), (74, 75, 69, 68), (65, 64, 80, 81), (73, 74, 68, 64), (75, 72, 65, 69), (67, 66, 73, 72), (66, 70, 74, 73), (71, 67, 72, 75), (70, 71, 75, 74), (70, 66, 77, 78), (67, 71, 79, 76), (66, 67, 76, 77), (83, 82, 81, 80), (64, 68, 83, 80), (69, 65, 81, 82), (68, 69, 82, 83)])
_uv = me_cylinder_005.uv_layers.new(name='UVMap')
_uv.uv.foreach_set('vector', [1.0, 0.5, 1.0, 1.0, 0.9375, 1.0, 0.9375, 0.5, 0.9375, 0.5, 0.9375, 1.0, 0.875, 1.0, 0.875, 0.5, 0.875, 0.5, 0.875, 1.0, 0.8125, 1.0, 0.8125, 0.5, 0.8125, 0.5, 0.8125, 1.0, 0.75, 1.0, 0.75, 0.5, 0.75, 0.5, 0.75, 1.0, 0.6875, 1.0, 0.6875, 0.5, 0.6875, 0.5, 0.6875, 1.0, 0.625, 1.0, 0.625, 0.5, 0.625, 0.5, 0.625, 1.0, 0.5625, 1.0, 0.5625, 0.5, 0.5625, 0.5, 0.5625, 1.0, 0.5, 1.0, 0.5, 0.5, 0.5, 0.5, 0.5, 1.0, 0.4375, 1.0, 0.4375, 0.5, 0.4375, 0.5, 0.4375, 1.0, 0.375, 1.0, 0.375, 0.5, 0.375, 0.5, 0.375, 1.0, 0.3125, 1.0, 0.3125, 0.5, 0.3125, 0.5, 0.3125, 1.0, 0.25, 1.0, 0.25, 0.5, 0.25, 0.5, 0.25, 1.0, 0.1875, 1.0, 0.1875, 0.5, 0.1875, 0.5, 0.1875, 1.0, 0.125, 1.0, 0.125, 0.5, 0.875, 1.0, 0.9375, 1.0, 0.9375, 1.0, 0.875, 1.0, 0.125, 0.5, 0.125, 1.0, 0.0625, 1.0, 0.0625, 0.5, 0.0625, 0.5, 0.0625, 1.0, 0.0, 1.0, 0.0, 0.5, 0.75, 0.49, 0.8418, 0.4717, 0.9197, 0.4197, 0.9717, 0.3418, 0.99, 0.25, 0.9717, 0.1582, 0.9197, 0.08029, 0.8418, 0.02827, 0.75, 0.01, 0.6582, 0.02827, 0.5803, 0.08029, 0.5283, 0.1582, 0.51, 0.25, 0.5283, 0.3418, 0.5803, 0.4197, 0.6582, 0.4717, 0.5625, 1.0, 0.625, 1.0, 0.625, 1.0, 0.5625, 1.0, 0.5625, 1.0, 0.625, 1.0, 0.625, 1.0, 0.5625, 1.0, 0.25, 1.0, 0.3125, 1.0, 0.3125, 1.0, 0.25, 1.0, 0.6875, 1.0, 0.75, 1.0, 0.75, 1.0, 0.6875, 1.0, 0.375, 1.0, 0.4375, 1.0, 0.4375, 1.0, 0.375, 1.0, 0.0625, 1.0, 0.125, 1.0, 0.125, 1.0, 0.0625, 1.0, 0.8125, 1.0, 0.875, 1.0, 0.875, 1.0, 0.8125, 1.0, 0.5, 1.0, 0.5625, 1.0, 0.5625, 1.0, 0.5, 1.0, 0.9375, 1.0, 1.0, 1.0, 1.0, 1.0, 0.9375, 1.0, 0.1875, 1.0, 0.25, 1.0, 0.25, 1.0, 0.1875, 1.0, 0.625, 1.0, 0.6875, 1.0, 0.6875, 1.0, 0.625, 1.0, 0.3125, 1.0, 0.375, 1.0, 0.375, 1.0, 0.3125, 1.0, 0.0, 1.0, 0.0625, 1.0, 0.0625, 1.0, 0.0, 1.0, 0.75, 1.0, 0.8125, 1.0, 0.8125, 1.0, 0.75, 1.0, 0.4375, 1.0, 0.5, 1.0, 0.5, 1.0, 0.4375, 1.0, 0.125, 1.0, 0.1875, 1.0, 0.1875, 1.0, 0.125, 1.0, 0.3418, 0.4717, 0.25, 0.49, 0.1582, 0.4717, 0.08029, 0.4197, 0.02827, 0.3418, 0.01, 0.25, 0.02827, 0.1582, 0.08029, 0.08029, 0.1582, 0.02827, 0.25, 0.01, 0.3418, 0.02827, 0.4197, 0.08029, 0.4717, 0.1582, 0.49, 0.25, 0.4717, 0.3418, 0.4197, 0.4197, 0.0625, 1.0, 0.125, 1.0, 0.125, 1.0, 0.0625, 1.0, 0.5, 1.0, 0.5625, 1.0, 0.5625, 1.0, 0.5, 1.0, 0.9375, 1.0, 1.0, 1.0, 1.0, 1.0, 0.9375, 1.0, 0.0, 1.0, 0.0625, 1.0, 0.0625, 1.0, 0.0, 1.0, 0.4375, 1.0, 0.5, 1.0, 0.5, 1.0, 0.4375, 1.0, 0.875, 1.0, 0.9375, 1.0, 0.9375, 1.0, 0.875, 1.0, 0.375, 1.0, 0.4375, 1.0, 0.4375, 1.0, 0.375, 1.0, 0.8125, 1.0, 0.875, 1.0, 0.875, 1.0, 0.8125, 1.0, 0.3125, 1.0, 0.375, 1.0, 0.375, 1.0, 0.3125, 1.0, 0.75, 1.0, 0.8125, 1.0, 0.8125, 1.0, 0.75, 1.0, 0.25, 1.0, 0.3125, 1.0, 0.3125, 1.0, 0.25, 1.0, 0.6875, 1.0, 0.75, 1.0, 0.75, 1.0, 0.6875, 1.0, 0.1875, 1.0, 0.25, 1.0, 0.25, 1.0, 0.1875, 1.0, 0.625, 1.0, 0.6875, 1.0, 0.6875, 1.0, 0.625, 1.0, 0.125, 1.0, 0.1875, 1.0, 0.1875, 1.0, 0.125, 1.0, 0.375, 0.0, 0.625, 0.0, 0.625, 0.25, 0.375, 0.25, 0.6121, 0.4911, 0.3879, 0.4911, 0.3879, 0.4911, 0.6121, 0.4911, 0.375, 0.5, 0.625, 0.5, 0.625, 0.75, 0.375, 0.75, 0.625, 0.0, 0.375, 0.0, 0.375, 0.0, 0.625, 0.0, 0.125, 0.5, 0.375, 0.5, 0.375, 0.75, 0.125, 0.75, 0.625, 0.5, 0.875, 0.5, 0.875, 0.75, 0.625, 0.75, 0.6121, 0.2589, 0.3879, 0.2589, 0.375, 0.25, 0.625, 0.25, 0.3879, 0.2589, 0.3879, 0.4911, 0.375, 0.5, 0.375, 0.25, 0.6121, 0.4911, 0.6121, 0.2589, 0.625, 0.25, 0.625, 0.5, 0.3879, 0.4911, 0.6121, 0.4911, 0.625, 0.5, 0.375, 0.5, 0.3879, 0.4911, 0.3879, 0.2589, 0.3879, 0.2589, 0.3879, 0.4911, 0.6121, 0.2589, 0.6121, 0.4911, 0.6121, 0.4911, 0.6121, 0.2589, 0.3879, 0.2589, 0.6121, 0.2589, 0.6121, 0.2589, 0.3879, 0.2589, 0.375, 0.75, 0.625, 0.75, 0.625, 1.0, 0.375, 1.0, 0.125, 0.75, 0.375, 0.75, 0.375, 0.75, 0.125, 0.75, 0.625, 0.75, 0.875, 0.75, 0.875, 0.75, 0.625, 0.75, 0.375, 0.75, 0.625, 0.75, 0.625, 0.75, 0.375, 0.75])
me_cylinder_005.materials.append(mat_metal_004)
me_cylinder_005.update()
me_cube_006 = bpy.data.meshes.new('Cube.006')
me_cube_006.from_pydata([(-1.0, -1.0, -1.0), (-1.0, -1.0, 1.0), (-1.0, 1.0, -1.0), (-1.0, 1.0, 1.0), (1.0, -1.0, -1.0), (1.0, -1.0, 1.0), (1.0, 1.0, -1.0), (1.0, 1.0, 1.0)], [], [(0, 1, 3, 2), (2, 3, 7, 6), (6, 7, 5, 4), (4, 5, 1, 0), (2, 6, 4, 0), (7, 3, 1, 5)])
_uv = me_cube_006.uv_layers.new(name='UVMap')
_uv.uv.foreach_set('vector', [0.375, 0.0, 0.625, 0.0, 0.625, 0.25, 0.375, 0.25, 0.375, 0.25, 0.625, 0.25, 0.625, 0.5, 0.375, 0.5, 0.375, 0.5, 0.625, 0.5, 0.625, 0.75, 0.375, 0.75, 0.375, 0.75, 0.625, 0.75, 0.625, 1.0, 0.375, 1.0, 0.125, 0.5, 0.375, 0.5, 0.375, 0.75, 0.125, 0.75, 0.625, 0.5, 0.875, 0.5, 0.875, 0.75, 0.625, 0.75])
me_cube_006.materials.append(mat_metal_004)
me_cube_006.update()
me_cylinder_007 = bpy.data.meshes.new('Cylinder.007')
me_cylinder_007.from_pydata([(0.0, 1.0, -1.0), (0.0, 1.0, 1.0), (0.3827, 0.9239, -1.0), (0.3827, 0.9239, 1.0), (0.7071, 0.7071, -1.0), (0.7071, 0.7071, 1.0), (0.9239, 0.3827, -1.0), (0.9239, 0.3827, 1.0), (1.0, 0.0, -1.0), (1.0, 0.0, 1.0), (0.9239, -0.3827, -1.0), (0.9239, -0.3827, 1.0), (0.7071, -0.7071, -1.0), (0.7071, -0.7071, 1.0), (0.3827, -0.9239, -1.0), (0.3827, -0.9239, 1.0), (0.0, -1.0, -1.0), (0.0, -1.0, 1.0), (-0.3827, -0.9239, -1.0), (-0.3827, -0.9239, 1.0), (-0.7071, -0.7071, -1.0), (-0.7071, -0.7071, 1.0), (-0.9239, -0.3827, -1.0), (-0.9239, -0.3827, 1.0), (-1.0, 0.0, -1.0), (-1.0, 0.0, 1.0), (-0.9239, 0.3827, -1.0), (-0.9239, 0.3827, 1.0), (-0.7071, 0.7071, -1.0), (-0.7071, 0.7071, 1.0), (-0.3827, 0.9239, -1.0), (-0.3827, 0.9239, 1.0)], [], [(0, 1, 3, 2), (2, 3, 5, 4), (4, 5, 7, 6), (6, 7, 9, 8), (8, 9, 11, 10), (10, 11, 13, 12), (12, 13, 15, 14), (14, 15, 17, 16), (16, 17, 19, 18), (18, 19, 21, 20), (20, 21, 23, 22), (22, 23, 25, 24), (24, 25, 27, 26), (26, 27, 29, 28), (3, 1, 31, 29, 27, 25, 23, 21, 19, 17, 15, 13, 11, 9, 7, 5), (28, 29, 31, 30), (30, 31, 1, 0), (0, 2, 4, 6, 8, 10, 12, 14, 16, 18, 20, 22, 24, 26, 28, 30)])
_uv = me_cylinder_007.uv_layers.new(name='UVMap')
_uv.uv.foreach_set('vector', [1.0, 0.5, 1.0, 1.0, 0.9375, 1.0, 0.9375, 0.5, 0.9375, 0.5, 0.9375, 1.0, 0.875, 1.0, 0.875, 0.5, 0.875, 0.5, 0.875, 1.0, 0.8125, 1.0, 0.8125, 0.5, 0.8125, 0.5, 0.8125, 1.0, 0.75, 1.0, 0.75, 0.5, 0.75, 0.5, 0.75, 1.0, 0.6875, 1.0, 0.6875, 0.5, 0.6875, 0.5, 0.6875, 1.0, 0.625, 1.0, 0.625, 0.5, 0.625, 0.5, 0.625, 1.0, 0.5625, 1.0, 0.5625, 0.5, 0.5625, 0.5, 0.5625, 1.0, 0.5, 1.0, 0.5, 0.5, 0.5, 0.5, 0.5, 1.0, 0.4375, 1.0, 0.4375, 0.5, 0.4375, 0.5, 0.4375, 1.0, 0.375, 1.0, 0.375, 0.5, 0.375, 0.5, 0.375, 1.0, 0.3125, 1.0, 0.3125, 0.5, 0.3125, 0.5, 0.3125, 1.0, 0.25, 1.0, 0.25, 0.5, 0.25, 0.5, 0.25, 1.0, 0.1875, 1.0, 0.1875, 0.5, 0.1875, 0.5, 0.1875, 1.0, 0.125, 1.0, 0.125, 0.5, 0.3418, 0.4717, 0.25, 0.49, 0.1582, 0.4717, 0.08029, 0.4197, 0.02827, 0.3418, 0.01, 0.25, 0.02827, 0.1582, 0.08029, 0.08029, 0.1582, 0.02827, 0.25, 0.01, 0.3418, 0.02827, 0.4197, 0.08029, 0.4717, 0.1582, 0.49, 0.25, 0.4717, 0.3418, 0.4197, 0.4197, 0.125, 0.5, 0.125, 1.0, 0.0625, 1.0, 0.0625, 0.5, 0.0625, 0.5, 0.0625, 1.0, 0.0, 1.0, 0.0, 0.5, 0.75, 0.49, 0.8418, 0.4717, 0.9197, 0.4197, 0.9717, 0.3418, 0.99, 0.25, 0.9717, 0.1582, 0.9197, 0.08029, 0.8418, 0.02827, 0.75, 0.01, 0.6582, 0.02827, 0.5803, 0.08029, 0.5283, 0.1582, 0.51, 0.25, 0.5283, 0.3418, 0.5803, 0.4197, 0.6582, 0.4717])
me_cylinder_007.materials.append(mat_bouttio_rouge_004)
me_cylinder_007.update()
me_cylinder_008 = bpy.data.meshes.new('Cylinder.008')
me_cylinder_008.from_pydata([(0.0, 1.0, -1.0), (0.0, 1.0, 1.0), (0.3827, 0.9239, -1.0), (0.3827, 0.9239, 1.0), (0.7071, 0.7071, -1.0), (0.7071, 0.7071, 1.0), (0.9239, 0.3827, -1.0), (0.9239, 0.3827, 1.0), (1.0, 0.0, -1.0), (1.0, 0.0, 1.0), (0.9239, -0.3827, -1.0), (0.9239, -0.3827, 1.0), (0.7071, -0.7071, -1.0), (0.7071, -0.7071, 1.0), (0.3827, -0.9239, -1.0), (0.3827, -0.9239, 1.0), (0.0, -1.0, -1.0), (0.0, -1.0, 1.0), (-0.3827, -0.9239, -1.0), (-0.3827, -0.9239, 1.0), (-0.7071, -0.7071, -1.0), (-0.7071, -0.7071, 1.0), (-0.9239, -0.3827, -1.0), (-0.9239, -0.3827, 1.0), (-1.0, 0.0, -1.0), (-1.0, 0.0, 1.0), (-0.9239, 0.3827, -1.0), (-0.9239, 0.3827, 1.0), (-0.7071, 0.7071, -1.0), (-0.7071, 0.7071, 1.0), (-0.3827, 0.9239, -1.0), (-0.3827, 0.9239, 1.0)], [], [(0, 1, 3, 2), (2, 3, 5, 4), (4, 5, 7, 6), (6, 7, 9, 8), (8, 9, 11, 10), (10, 11, 13, 12), (12, 13, 15, 14), (14, 15, 17, 16), (16, 17, 19, 18), (18, 19, 21, 20), (20, 21, 23, 22), (22, 23, 25, 24), (24, 25, 27, 26), (26, 27, 29, 28), (3, 1, 31, 29, 27, 25, 23, 21, 19, 17, 15, 13, 11, 9, 7, 5), (28, 29, 31, 30), (30, 31, 1, 0), (0, 2, 4, 6, 8, 10, 12, 14, 16, 18, 20, 22, 24, 26, 28, 30)])
_uv = me_cylinder_008.uv_layers.new(name='UVMap')
_uv.uv.foreach_set('vector', [1.0, 0.5, 1.0, 1.0, 0.9375, 1.0, 0.9375, 0.5, 0.9375, 0.5, 0.9375, 1.0, 0.875, 1.0, 0.875, 0.5, 0.875, 0.5, 0.875, 1.0, 0.8125, 1.0, 0.8125, 0.5, 0.8125, 0.5, 0.8125, 1.0, 0.75, 1.0, 0.75, 0.5, 0.75, 0.5, 0.75, 1.0, 0.6875, 1.0, 0.6875, 0.5, 0.6875, 0.5, 0.6875, 1.0, 0.625, 1.0, 0.625, 0.5, 0.625, 0.5, 0.625, 1.0, 0.5625, 1.0, 0.5625, 0.5, 0.5625, 0.5, 0.5625, 1.0, 0.5, 1.0, 0.5, 0.5, 0.5, 0.5, 0.5, 1.0, 0.4375, 1.0, 0.4375, 0.5, 0.4375, 0.5, 0.4375, 1.0, 0.375, 1.0, 0.375, 0.5, 0.375, 0.5, 0.375, 1.0, 0.3125, 1.0, 0.3125, 0.5, 0.3125, 0.5, 0.3125, 1.0, 0.25, 1.0, 0.25, 0.5, 0.25, 0.5, 0.25, 1.0, 0.1875, 1.0, 0.1875, 0.5, 0.1875, 0.5, 0.1875, 1.0, 0.125, 1.0, 0.125, 0.5, 0.3418, 0.4717, 0.25, 0.49, 0.1582, 0.4717, 0.08029, 0.4197, 0.02827, 0.3418, 0.01, 0.25, 0.02827, 0.1582, 0.08029, 0.08029, 0.1582, 0.02827, 0.25, 0.01, 0.3418, 0.02827, 0.4197, 0.08029, 0.4717, 0.1582, 0.49, 0.25, 0.4717, 0.3418, 0.4197, 0.4197, 0.125, 0.5, 0.125, 1.0, 0.0625, 1.0, 0.0625, 0.5, 0.0625, 0.5, 0.0625, 1.0, 0.0, 1.0, 0.0, 0.5, 0.75, 0.49, 0.8418, 0.4717, 0.9197, 0.4197, 0.9717, 0.3418, 0.99, 0.25, 0.9717, 0.1582, 0.9197, 0.08029, 0.8418, 0.02827, 0.75, 0.01, 0.6582, 0.02827, 0.5803, 0.08029, 0.5283, 0.1582, 0.51, 0.25, 0.5283, 0.3418, 0.5803, 0.4197, 0.6582, 0.4717])
me_cylinder_008.materials.append(mat_boutton_vert_004)
me_cylinder_008.update()
me_cube_007 = bpy.data.meshes.new('Cube.007')
me_cube_007.from_pydata([(1.0, 1.0, 1.0), (1.0, 1.0, -1.0), (-1.0, 1.0, 1.0), (-1.0, 1.0, -1.0), (-1.0, -1.0, -1.0), (-1.0, -1.0, 1.0), (-1.0, 1.0, -1.0), (-1.0, 1.0, 1.0), (1.0, -1.0, -1.0), (1.0, -1.0, 1.0), (1.0, 1.0, -1.0), (1.0, 1.0, 1.0), (1.0, 1.987, 1.0), (1.0, 1.987, -1.0), (-2.781, 1.0, -1.0), (-2.781, -1.0, -1.0), (-2.781, -1.0, 1.0), (-2.781, 1.0, 1.0)], [], [(3, 1, 0, 2), (7, 6, 14, 17), (10, 11, 9, 8), (8, 9, 5, 4), (6, 10, 8, 4), (11, 7, 5, 9), (6, 10, 13), (11, 7, 12), (6, 7, 11, 10), (0, 1, 13, 12), (7, 6, 13, 12), (15, 16, 17, 14), (4, 5, 16, 15), (5, 7, 17, 16), (6, 4, 15, 14)])
_uv = me_cube_007.uv_layers.new(name='UVMap')
_uv.uv.foreach_set('vector', [0.375, 0.25, 0.375, 0.5, 0.625, 0.5, 0.625, 0.25, 0.875, 0.5, 0.125, 0.5, 0.125, 0.5, 0.875, 0.5, 0.375, 0.5, 0.625, 0.5, 0.625, 0.75, 0.375, 0.75, 0.375, 0.75, 0.625, 0.75, 0.625, 1.0, 0.375, 1.0, 0.125, 0.5, 0.375, 0.5, 0.375, 0.75, 0.125, 0.75, 0.625, 0.5, 0.875, 0.5, 0.875, 0.75, 0.625, 0.75, 0.125, 0.5, 0.375, 0.5, 0.375, 0.5, 0.625, 0.5, 0.875, 0.5, 0.625, 0.5, 0.125, 0.5, 0.875, 0.5, 0.625, 0.5, 0.375, 0.5, 0.625, 0.5, 0.375, 0.5, 0.375, 0.5, 0.625, 0.5, 0.625, 0.25, 0.375, 0.25, 0.375, 0.5, 0.625, 0.5, 0.375, 0.0, 0.625, 0.0, 0.625, 0.25, 0.375, 0.25, 0.375, 1.0, 0.625, 1.0, 0.625, 1.0, 0.375, 1.0, 0.875, 0.75, 0.875, 0.5, 0.875, 0.5, 0.875, 0.75, 0.125, 0.5, 0.125, 0.75, 0.125, 0.75, 0.125, 0.5])
me_cube_007.materials.append(mat_switch_004)
me_cube_007.update()
me_cylinder_009 = bpy.data.meshes.new('Cylinder.009')
me_cylinder_009.from_pydata([(0.0, 1.0, -1.0), (0.0, 1.0, 1.0), (0.3827, 0.9239, -1.0), (0.3827, 0.9239, 1.0), (0.7071, 0.7071, -1.0), (0.7071, 0.7071, 1.0), (0.9239, 0.3827, -1.0), (0.9239, 0.3827, 1.0), (1.0, 0.0, -1.0), (1.0, 0.0, 1.0), (0.9239, -0.3827, -1.0), (0.9239, -0.3827, 1.0), (0.7071, -0.7071, -1.0), (0.7071, -0.7071, 1.0), (0.3827, -0.9239, -1.0), (0.3827, -0.9239, 1.0), (0.0, -1.0, -1.0), (0.0, -1.0, 1.0), (-0.3827, -0.9239, -1.0), (-0.3827, -0.9239, 1.0), (-0.7071, -0.7071, -1.0), (-0.7071, -0.7071, 1.0), (-0.9239, -0.3827, -1.0), (-0.9239, -0.3827, 1.0), (-1.0, 0.0, -1.0), (-1.0, 0.0, 1.0), (-0.9239, 0.3827, -1.0), (-0.9239, 0.3827, 1.0), (-0.7071, 0.7071, -1.0), (-0.7071, 0.7071, 1.0), (-0.3827, 0.9239, -1.0), (-0.3827, 0.9239, 1.0), (0.4714, 1.138, 1.14), (-1.674e-08, 1.232, 1.14), (0.871, 0.871, 1.14), (1.138, 0.4714, 1.14), (1.232, -1.552e-09, 1.14), (1.138, -0.4714, 1.14), (0.871, -0.871, 1.14), (0.4714, -1.138, 1.14), (-1.674e-08, -1.232, 1.14), (-0.4714, -1.138, 1.14), (-0.871, -0.871, 1.14), (-1.138, -0.4714, 1.14), (-1.232, -1.552e-09, 1.14), (-1.138, 0.4714, 1.14), (-0.871, 0.871, 1.14), (-0.4714, 1.138, 1.14), (0.4714, 1.138, 1.253), (-9.948e-09, 1.232, 1.253), (0.871, 0.871, 1.253), (1.138, 0.4714, 1.253), (1.232, -1.552e-09, 1.253), (1.138, -0.4714, 1.253), (0.871, -0.871, 1.253), (0.4714, -1.138, 1.253), (-9.948e-09, -1.232, 1.253), (-0.4714, -1.138, 1.253), (-0.871, -0.871, 1.253), (-1.138, -0.4714, 1.253), (-1.232, -1.552e-09, 1.253), (-1.138, 0.4714, 1.253), (-0.871, 0.871, 1.253), (-0.4714, 1.138, 1.253), (0.1048, 0.2531, 1.722), (0.4714, 1.138, 1.264), (0.2192, 0.5292, 1.702), (0.3231, 0.78, 1.639), (0.4047, 0.9772, 1.537), (0.4553, 1.099, 1.407), (6.638e-08, 1.232, 1.264), (7.451e-08, 0.2739, 1.722), (6.706e-08, 1.19, 1.407), (6.892e-08, 1.058, 1.537), (7.264e-08, 0.8442, 1.639), (7.264e-08, 0.5728, 1.702), (0.1937, 0.1937, 1.722), (0.871, 0.871, 1.264), (0.405, 0.405, 1.702), (0.597, 0.597, 1.639), (0.7479, 0.7479, 1.537), (0.8413, 0.8413, 1.407), (0.2531, 0.1048, 1.722), (1.138, 0.4714, 1.264), (0.5292, 0.2192, 1.702), (0.78, 0.3231, 1.639), (0.9772, 0.4047, 1.537), (1.099, 0.4553, 1.407), (0.2739, 0.0, 1.722), (1.232, -1.552e-09, 1.264), (0.5728, 0.0, 1.702), (0.8442, 0.0, 1.639), (1.058, 0.0, 1.537), (1.19, -1.863e-09, 1.407), (0.2531, -0.1048, 1.722), (1.138, -0.4714, 1.264), (0.5292, -0.2192, 1.702), (0.78, -0.3231, 1.639), (0.9772, -0.4047, 1.537), (1.099, -0.4553, 1.407), (0.1937, -0.1937, 1.722), (0.871, -0.871, 1.264), (0.405, -0.405, 1.702), (0.597, -0.597, 1.639), (0.7479, -0.7479, 1.537), (0.8413, -0.8413, 1.407), (0.1048, -0.2531, 1.722), (0.4714, -1.138, 1.264), (0.2192, -0.5292, 1.702), (0.3231, -0.78, 1.639), (0.4047, -0.9772, 1.537), (0.4553, -1.099, 1.407), (5.96e-08, -0.2739, 1.722), (6.638e-08, -1.232, 1.264), (6.24e-08, -0.5728, 1.702), (6.706e-08, -0.8442, 1.639), (6.706e-08, -1.058, 1.537), (6.706e-08, -1.19, 1.407), (-0.1048, -0.2531, 1.722), (-0.4714, -1.138, 1.264), (-0.2192, -0.5292, 1.702), (-0.3231, -0.78, 1.639), (-0.4047, -0.9772, 1.537), (-0.4553, -1.099, 1.407), (-0.1937, -0.1937, 1.722), (-0.871, -0.871, 1.264), (-0.405, -0.405, 1.702), (-0.597, -0.597, 1.639), (-0.7479, -0.7479, 1.537), (-0.8413, -0.8413, 1.407), (-0.2531, -0.1048, 1.722), (-1.138, -0.4714, 1.264), (-0.5292, -0.2192, 1.702), (-0.78, -0.3231, 1.639), (-0.9772, -0.4047, 1.537), (-1.099, -0.4553, 1.407), (-0.2739, 0.0, 1.722), (-1.232, -1.552e-09, 1.264), (-0.5728, 0.0, 1.702), (-0.8442, 0.0, 1.639), (-1.058, 0.0, 1.537), (-1.19, -1.863e-09, 1.407), (-0.2531, 0.1048, 1.722), (-1.138, 0.4714, 1.264), (-0.5292, 0.2192, 1.702), (-0.78, 0.3231, 1.639), (-0.9772, 0.4047, 1.537), (-1.099, 0.4553, 1.407), (-0.1937, 0.1937, 1.722), (-0.871, 0.871, 1.264), (-0.405, 0.405, 1.702), (-0.597, 0.597, 1.639), (-0.7479, 0.7479, 1.537), (-0.8413, 0.8413, 1.407), (-0.1048, 0.2531, 1.722), (-0.4714, 1.138, 1.264), (-0.2192, 0.5292, 1.702), (-0.3231, 0.78, 1.639), (-0.4047, 0.9772, 1.537), (-0.4553, 1.099, 1.407)], [], [(11, 9, 36, 37), (0, 2, 4, 6, 8, 10, 12, 14, 16, 18, 20, 22, 24, 26, 28, 30), (43, 42, 58, 59), (21, 19, 41, 42), (31, 29, 46, 47), (7, 5, 34, 35), (17, 15, 39, 40), (3, 1, 33, 32), (27, 25, 44, 45), (13, 11, 37, 38), (23, 21, 42, 43), (1, 31, 47, 33), (9, 7, 35, 36), (19, 17, 40, 41), (29, 27, 45, 46), (5, 3, 32, 34), (15, 13, 38, 39), (25, 23, 43, 44), (54, 53, 95, 101), (36, 35, 51, 52), (44, 43, 59, 60), (37, 36, 52, 53), (45, 44, 60, 61), (38, 37, 53, 54), (46, 45, 61, 62), (39, 38, 54, 55), (47, 46, 62, 63), (40, 39, 55, 56), (32, 33, 49, 48), (33, 47, 63, 49), (41, 40, 56, 57), (34, 32, 48, 50), (42, 41, 57, 58), (35, 34, 50, 51), (50, 48, 65, 77), (62, 61, 143, 149), (55, 54, 101, 107), (63, 62, 149, 155), (56, 55, 107, 113), (57, 56, 113, 119), (64, 71, 154, 148, 142, 136, 130, 124, 118, 112, 106, 100, 94, 88, 82, 76), (51, 50, 77, 83), (58, 57, 119, 125), (49, 63, 155, 70), (59, 58, 125, 131), (52, 51, 83, 89), (60, 59, 131, 137), (53, 52, 89, 95), (61, 60, 137, 143), (65, 70, 72, 69), (69, 72, 73, 68), (68, 73, 74, 67), (67, 74, 75, 66), (66, 75, 71, 64), (77, 65, 69, 81), (81, 69, 68, 80), (80, 68, 67, 79), (79, 67, 66, 78), (78, 66, 64, 76), (83, 77, 81, 87), (87, 81, 80, 86), (86, 80, 79, 85), (85, 79, 78, 84), (84, 78, 76, 82), (89, 83, 87, 93), (93, 87, 86, 92), (92, 86, 85, 91), (91, 85, 84, 90), (90, 84, 82, 88), (95, 89, 93, 99), (99, 93, 92, 98), (98, 92, 91, 97), (97, 91, 90, 96), (96, 90, 88, 94), (101, 95, 99, 105), (105, 99, 98, 104), (104, 98, 97, 103), (103, 97, 96, 102), (102, 96, 94, 100), (107, 101, 105, 111), (111, 105, 104, 110), (110, 104, 103, 109), (109, 103, 102, 108), (108, 102, 100, 106), (113, 107, 111, 117), (117, 111, 110, 116), (116, 110, 109, 115), (115, 109, 108, 114), (114, 108, 106, 112), (119, 113, 117, 123), (123, 117, 116, 122), (122, 116, 115, 121), (121, 115, 114, 120), (120, 114, 112, 118), (125, 119, 123, 129), (129, 123, 122, 128), (128, 122, 121, 127), (127, 121, 120, 126), (126, 120, 118, 124), (131, 125, 129, 135), (135, 129, 128, 134), (134, 128, 127, 133), (133, 127, 126, 132), (132, 126, 124, 130), (137, 131, 135, 141), (141, 135, 134, 140), (140, 134, 133, 139), (139, 133, 132, 138), (138, 132, 130, 136), (143, 137, 141, 147), (147, 141, 140, 146), (146, 140, 139, 145), (145, 139, 138, 144), (144, 138, 136, 142), (149, 143, 147, 153), (153, 147, 146, 152), (152, 146, 145, 151), (151, 145, 144, 150), (150, 144, 142, 148), (155, 149, 153, 159), (159, 153, 152, 158), (158, 152, 151, 157), (157, 151, 150, 156), (156, 150, 148, 154), (70, 155, 159, 72), (72, 159, 158, 73), (73, 158, 157, 74), (74, 157, 156, 75), (75, 156, 154, 71), (48, 49, 70, 65)])
_uv = me_cylinder_009.uv_layers.new(name='UVMap')
_uv.uv.foreach_set('vector', [0.6875, 1.0, 0.75, 1.0, 0.75, 1.0, 0.6875, 1.0, 0.75, 0.49, 0.8418, 0.4717, 0.9197, 0.4197, 0.9717, 0.3418, 0.99, 0.25, 0.9717, 0.1582, 0.9197, 0.08029, 0.8418, 0.02827, 0.75, 0.01, 0.6582, 0.02827, 0.5803, 0.08029, 0.5283, 0.1582, 0.51, 0.25, 0.5283, 0.3418, 0.5803, 0.4197, 0.6582, 0.4717, 0.3125, 1.0, 0.375, 1.0, 0.375, 1.0, 0.3125, 1.0, 0.375, 1.0, 0.4375, 1.0, 0.4375, 1.0, 0.375, 1.0, 0.0625, 1.0, 0.125, 1.0, 0.125, 1.0, 0.0625, 1.0, 0.8125, 1.0, 0.875, 1.0, 0.875, 1.0, 0.8125, 1.0, 0.5, 1.0, 0.5625, 1.0, 0.5625, 1.0, 0.5, 1.0, 0.9375, 1.0, 1.0, 1.0, 1.0, 1.0, 0.9375, 1.0, 0.1875, 1.0, 0.25, 1.0, 0.25, 1.0, 0.1875, 1.0, 0.625, 1.0, 0.6875, 1.0, 0.6875, 1.0, 0.625, 1.0, 0.3125, 1.0, 0.375, 1.0, 0.375, 1.0, 0.3125, 1.0, 0.0, 1.0, 0.0625, 1.0, 0.0625, 1.0, 0.0, 1.0, 0.75, 1.0, 0.8125, 1.0, 0.8125, 1.0, 0.75, 1.0, 0.4375, 1.0, 0.5, 1.0, 0.5, 1.0, 0.4375, 1.0, 0.125, 1.0, 0.1875, 1.0, 0.1875, 1.0, 0.125, 1.0, 0.875, 1.0, 0.9375, 1.0, 0.9375, 1.0, 0.875, 1.0, 0.5625, 1.0, 0.625, 1.0, 0.625, 1.0, 0.5625, 1.0, 0.25, 1.0, 0.3125, 1.0, 0.3125, 1.0, 0.25, 1.0, 0.625, 1.0, 0.6875, 1.0, 0.6875, 1.0, 0.625, 1.0, 0.75, 1.0, 0.8125, 1.0, 0.8125, 1.0, 0.75, 1.0, 0.25, 1.0, 0.3125, 1.0, 0.3125, 1.0, 0.25, 1.0, 0.6875, 1.0, 0.75, 1.0, 0.75, 1.0, 0.6875, 1.0, 0.1875, 1.0, 0.25, 1.0, 0.25, 1.0, 0.1875, 1.0, 0.625, 1.0, 0.6875, 1.0, 0.6875, 1.0, 0.625, 1.0, 0.125, 1.0, 0.1875, 1.0, 0.1875, 1.0, 0.125, 1.0, 0.5625, 1.0, 0.625, 1.0, 0.625, 1.0, 0.5625, 1.0, 0.0625, 1.0, 0.125, 1.0, 0.125, 1.0, 0.0625, 1.0, 0.5, 1.0, 0.5625, 1.0, 0.5625, 1.0, 0.5, 1.0, 0.9375, 1.0, 1.0, 1.0, 1.0, 1.0, 0.9375, 1.0, 0.0, 1.0, 0.0625, 1.0, 0.0625, 1.0, 0.0, 1.0, 0.4375, 1.0, 0.5, 1.0, 0.5, 1.0, 0.4375, 1.0, 0.875, 1.0, 0.9375, 1.0, 0.9375, 1.0, 0.875, 1.0, 0.375, 1.0, 0.4375, 1.0, 0.4375, 1.0, 0.375, 1.0, 0.8125, 1.0, 0.875, 1.0, 0.875, 1.0, 0.8125, 1.0, 0.875, 1.0, 0.9375, 1.0, 0.9375, 1.0, 0.875, 1.0, 0.125, 1.0, 0.1875, 1.0, 0.1875, 1.0, 0.125, 1.0, 0.5625, 1.0, 0.625, 1.0, 0.625, 1.0, 0.5625, 1.0, 0.0625, 1.0, 0.125, 1.0, 0.125, 1.0, 0.0625, 1.0, 0.5, 1.0, 0.5625, 1.0, 0.5625, 1.0, 0.5, 1.0, 0.4375, 1.0, 0.5, 1.0, 0.5, 1.0, 0.4375, 1.0, 0.2704, 0.2993, 0.25, 0.3034, 0.2296, 0.2993, 0.2123, 0.2877, 0.2007, 0.2704, 0.1966, 0.25, 0.2007, 0.2296, 0.2123, 0.2123, 0.2296, 0.2007, 0.25, 0.1966, 0.2704, 0.2007, 0.2877, 0.2123, 0.2993, 0.2296, 0.3034, 0.25, 0.2993, 0.2704, 0.2877, 0.2877, 0.8125, 1.0, 0.875, 1.0, 0.875, 1.0, 0.8125, 1.0, 0.375, 1.0, 0.4375, 1.0, 0.4375, 1.0, 0.375, 1.0, 0.0, 1.0, 0.0625, 1.0, 0.0625, 1.0, 0.0, 1.0, 0.3125, 1.0, 0.375, 1.0, 0.375, 1.0, 0.3125, 1.0, 0.75, 1.0, 0.8125, 1.0, 0.8125, 1.0, 0.75, 1.0, 0.25, 1.0, 0.3125, 1.0, 0.3125, 1.0, 0.25, 1.0, 0.6875, 1.0, 0.75, 1.0, 0.75, 1.0, 0.6875, 1.0, 0.1875, 1.0, 0.25, 1.0, 0.25, 1.0, 0.1875, 1.0, 0.9375, 1.0, 1.0, 1.0, 0.9989, 1.0, 0.9386, 1.0, 0.9386, 1.0, 0.9989, 1.0, 0.9956, 1.0, 0.9419, 1.0, 0.3354, 0.473, 0.2565, 0.4887, 0.25, 0.4145, 0.3129, 0.402, 0.3129, 0.402, 0.25, 0.4145, 0.25, 0.3616, 0.2927, 0.3531, 0.2927, 0.3531, 0.25, 0.3616, 0.25, 0.3034, 0.2704, 0.2993, 0.875, 1.0, 0.9375, 1.0, 0.9364, 1.0, 0.8761, 1.0, 0.8761, 1.0, 0.9364, 1.0, 0.9331, 1.0, 0.8794, 1.0, 0.4142, 0.4234, 0.3473, 0.4681, 0.3129, 0.402, 0.3663, 0.3663, 0.3663, 0.3663, 0.3129, 0.402, 0.2927, 0.3531, 0.3289, 0.3289, 0.3289, 0.3289, 0.2927, 0.3531, 0.2704, 0.2993, 0.2877, 0.2877, 0.8125, 1.0, 0.875, 1.0, 0.8739, 1.0, 0.8136, 1.0, 0.8136, 1.0, 0.8739, 1.0, 0.8706, 1.0, 0.8169, 1.0, 0.4681, 0.3473, 0.4234, 0.4142, 0.3663, 0.3663, 0.402, 0.3129, 0.402, 0.3129, 0.3663, 0.3663, 0.3289, 0.3289, 0.3531, 0.2927, 0.3531, 0.2927, 0.3289, 0.3289, 0.2877, 0.2877, 0.2993, 0.2704, 0.75, 1.0, 0.8125, 1.0, 0.8114, 1.0, 0.7511, 1.0, 0.7511, 1.0, 0.8114, 1.0, 0.8081, 1.0, 0.7544, 1.0, 0.4887, 0.2565, 0.473, 0.3354, 0.402, 0.3129, 0.4145, 0.25, 0.4145, 0.25, 0.402, 0.3129, 0.3531, 0.2927, 0.3616, 0.25, 0.3616, 0.25, 0.3531, 0.2927, 0.2993, 0.2704, 0.3034, 0.25, 0.6875, 1.0, 0.75, 1.0, 0.7489, 1.0, 0.6886, 1.0, 0.6886, 1.0, 0.7489, 1.0, 0.7456, 1.0, 0.6919, 1.0, 0.473, 0.1646, 0.4887, 0.2435, 0.4145, 0.25, 0.402, 0.1871, 0.402, 0.1871, 0.4145, 0.25, 0.3616, 0.25, 0.3531, 0.2073, 0.3531, 0.2073, 0.3616, 0.25, 0.3034, 0.25, 0.2993, 0.2296, 0.625, 1.0, 0.6875, 1.0, 0.6864, 1.0, 0.6261, 1.0, 0.6261, 1.0, 0.6864, 1.0, 0.6831, 1.0, 0.6294, 1.0, 0.4234, 0.0858, 0.4681, 0.1527, 0.402, 0.1871, 0.3663, 0.1337, 0.3663, 0.1337, 0.402, 0.1871, 0.3531, 0.2073, 0.3289, 0.1711, 0.3289, 0.1711, 0.3531, 0.2073, 0.2993, 0.2296, 0.2877, 0.2123, 0.5625, 1.0, 0.625, 1.0, 0.6239, 1.0, 0.5636, 1.0, 0.5636, 1.0, 0.6239, 1.0, 0.6206, 1.0, 0.5669, 1.0, 0.3473, 0.03195, 0.4142, 0.07662, 0.3663, 0.1337, 0.3129, 0.09803, 0.3129, 0.09803, 0.3663, 0.1337, 0.3289, 0.1711, 0.2927, 0.1469, 0.2927, 0.1469, 0.3289, 0.1711, 0.2877, 0.2123, 0.2704, 0.2007, 0.5, 1.0, 0.5625, 1.0, 0.5614, 1.0, 0.5011, 1.0, 0.5011, 1.0, 0.5614, 1.0, 0.5581, 1.0, 0.5044, 1.0, 0.2565, 0.01129, 0.3354, 0.02698, 0.3129, 0.09803, 0.25, 0.08551, 0.25, 0.08551, 0.3129, 0.09803, 0.2927, 0.1469, 0.25, 0.1384, 0.25, 0.1384, 0.2927, 0.1469, 0.2704, 0.2007, 0.25, 0.1966, 0.4375, 1.0, 0.5, 1.0, 0.4989, 1.0, 0.4386, 1.0, 0.4386, 1.0, 0.4989, 1.0, 0.4956, 1.0, 0.4419, 1.0, 0.1646, 0.02698, 0.2435, 0.01129, 0.25, 0.08551, 0.1871, 0.09803, 0.1871, 0.09803, 0.25, 0.08551, 0.25, 0.1384, 0.2073, 0.1469, 0.2073, 0.1469, 0.25, 0.1384, 0.25, 0.1966, 0.2296, 0.2007, 0.375, 1.0, 0.4375, 1.0, 0.4364, 1.0, 0.3761, 1.0, 0.3761, 1.0, 0.4364, 1.0, 0.4331, 1.0, 0.3794, 1.0, 0.0858, 0.07662, 0.1527, 0.03195, 0.1871, 0.09803, 0.1337, 0.1337, 0.1337, 0.1337, 0.1871, 0.09803, 0.2073, 0.1469, 0.1711, 0.1711, 0.1711, 0.1711, 0.2073, 0.1469, 0.2296, 0.2007, 0.2123, 0.2123, 0.3125, 1.0, 0.375, 1.0, 0.3739, 1.0, 0.3136, 1.0, 0.3136, 1.0, 0.3739, 1.0, 0.3706, 1.0, 0.3169, 1.0, 0.03195, 0.1527, 0.07662, 0.0858, 0.1337, 0.1337, 0.09803, 0.1871, 0.09803, 0.1871, 0.1337, 0.1337, 0.1711, 0.1711, 0.1469, 0.2073, 0.1469, 0.2073, 0.1711, 0.1711, 0.2123, 0.2123, 0.2007, 0.2296, 0.25, 1.0, 0.3125, 1.0, 0.3114, 1.0, 0.2511, 1.0, 0.2511, 1.0, 0.3114, 1.0, 0.3081, 1.0, 0.2544, 1.0, 0.01129, 0.2435, 0.02698, 0.1646, 0.09803, 0.1871, 0.08551, 0.25, 0.08551, 0.25, 0.09803, 0.1871, 0.1469, 0.2073, 0.1384, 0.25, 0.1384, 0.25, 0.1469, 0.2073, 0.2007, 0.2296, 0.1966, 0.25, 0.1875, 1.0, 0.25, 1.0, 0.2489, 1.0, 0.1886, 1.0, 0.1886, 1.0, 0.2489, 1.0, 0.2456, 1.0, 0.1919, 1.0, 0.02698, 0.3354, 0.01129, 0.2565, 0.08551, 0.25, 0.09803, 0.3129, 0.09803, 0.3129, 0.08551, 0.25, 0.1384, 0.25, 0.1469, 0.2927, 0.1469, 0.2927, 0.1384, 0.25, 0.1966, 0.25, 0.2007, 0.2704, 0.125, 1.0, 0.1875, 1.0, 0.1864, 1.0, 0.1261, 1.0, 0.1261, 1.0, 0.1864, 1.0, 0.1831, 1.0, 0.1294, 1.0, 0.07662, 0.4142, 0.03195, 0.3473, 0.09803, 0.3129, 0.1337, 0.3663, 0.1337, 0.3663, 0.09803, 0.3129, 0.1469, 0.2927, 0.1711, 0.3289, 0.1711, 0.3289, 0.1469, 0.2927, 0.2007, 0.2704, 0.2123, 0.2877, 0.0625, 1.0, 0.125, 1.0, 0.1239, 1.0, 0.06357, 1.0, 0.06357, 1.0, 0.1239, 1.0, 0.1206, 1.0, 0.06692, 1.0, 0.1527, 0.4681, 0.0858, 0.4234, 0.1337, 0.3663, 0.1871, 0.402, 0.1871, 0.402, 0.1337, 0.3663, 0.1711, 0.3289, 0.2073, 0.3531, 0.2073, 0.3531, 0.1711, 0.3289, 0.2123, 0.2877, 0.2296, 0.2993, 0.0, 1.0, 0.0625, 1.0, 0.06143, 1.0, 0.001068, 1.0, 0.001068, 1.0, 0.06143, 1.0, 0.05808, 1.0, 0.004418, 1.0, 0.2435, 0.4887, 0.1646, 0.473, 0.1871, 0.402, 0.25, 0.4145, 0.25, 0.4145, 0.1871, 0.402, 0.2073, 0.3531, 0.25, 0.3616, 0.25, 0.3616, 0.2073, 0.3531, 0.2296, 0.2993, 0.25, 0.3034, 0.9375, 1.0, 1.0, 1.0, 1.0, 1.0, 0.9375, 1.0])
me_cylinder_009.materials.append(mat_metal_004)
me_cylinder_009.update()
me_cylinder_010 = bpy.data.meshes.new('Cylinder.010')
me_cylinder_010.from_pydata([(0.0, 1.0, -1.0), (0.0, 1.0, 1.0), (0.1951, 0.9808, -1.0), (0.1951, 0.9808, 1.0), (0.3827, 0.9239, -1.0), (0.3827, 0.9239, 1.0), (0.5556, 0.8315, -1.0), (0.5556, 0.8315, 1.0), (0.7071, 0.7071, -1.0), (0.7071, 0.7071, 1.0), (0.8315, 0.5556, -1.0), (0.8315, 0.5556, 1.0), (0.9239, 0.3827, -1.0), (0.9239, 0.3827, 1.0), (0.9808, 0.1951, -1.0), (0.9808, 0.1951, 1.0), (1.0, 0.0, -1.0), (1.0, 0.0, 1.0), (0.9808, -0.1951, -1.0), (0.9808, -0.1951, 1.0), (0.9239, -0.3827, -1.0), (0.9239, -0.3827, 1.0), (0.8315, -0.5556, -1.0), (0.8315, -0.5556, 1.0), (0.7071, -0.7071, -1.0), (0.7071, -0.7071, 1.0), (0.5556, -0.8315, -1.0), (0.5556, -0.8315, 1.0), (0.3827, -0.9239, -1.0), (0.3827, -0.9239, 1.0), (0.1951, -0.9808, -1.0), (0.1951, -0.9808, 1.0), (0.0, -1.0, -1.0), (0.0, -1.0, 1.0), (-0.1951, -0.9808, -1.0), (-0.1951, -0.9808, 1.0), (-0.3827, -0.9239, -1.0), (-0.3827, -0.9239, 1.0), (-0.5556, -0.8315, -1.0), (-0.5556, -0.8315, 1.0), (-0.7071, -0.7071, -1.0), (-0.7071, -0.7071, 1.0), (-0.8315, -0.5556, -1.0), (-0.8315, -0.5556, 1.0), (-0.9239, -0.3827, -1.0), (-0.9239, -0.3827, 1.0), (-0.9808, -0.1951, -1.0), (-0.9808, -0.1951, 1.0), (-1.0, 0.0, -1.0), (-1.0, 0.0, 1.0), (-0.9808, 0.1951, -1.0), (-0.9808, 0.1951, 1.0), (-0.9239, 0.3827, -1.0), (-0.9239, 0.3827, 1.0), (-0.8315, 0.5556, -1.0), (-0.8315, 0.5556, 1.0), (-0.7071, 0.7071, -1.0), (-0.7071, 0.7071, 1.0), (-0.5556, 0.8315, -1.0), (-0.5556, 0.8315, 1.0), (-0.3827, 0.9239, -1.0), (-0.3827, 0.9239, 1.0), (-0.1951, 0.9808, -1.0), (-0.1951, 0.9808, 1.0)], [], [(0, 1, 3, 2), (2, 3, 5, 4), (4, 5, 7, 6), (6, 7, 9, 8), (8, 9, 11, 10), (10, 11, 13, 12), (12, 13, 15, 14), (14, 15, 17, 16), (16, 17, 19, 18), (18, 19, 21, 20), (20, 21, 23, 22), (22, 23, 25, 24), (24, 25, 27, 26), (26, 27, 29, 28), (28, 29, 31, 30), (30, 31, 33, 32), (32, 33, 35, 34), (34, 35, 37, 36), (36, 37, 39, 38), (38, 39, 41, 40), (40, 41, 43, 42), (42, 43, 45, 44), (44, 45, 47, 46), (46, 47, 49, 48), (48, 49, 51, 50), (50, 51, 53, 52), (52, 53, 55, 54), (54, 55, 57, 56), (56, 57, 59, 58), (58, 59, 61, 60), (3, 1, 63, 61, 59, 57, 55, 53, 51, 49, 47, 45, 43, 41, 39, 37, 35, 33, 31, 29, 27, 25, 23, 21, 19, 17, 15, 13, 11, 9, 7, 5), (60, 61, 63, 62), (62, 63, 1, 0), (0, 2, 4, 6, 8, 10, 12, 14, 16, 18, 20, 22, 24, 26, 28, 30, 32, 34, 36, 38, 40, 42, 44, 46, 48, 50, 52, 54, 56, 58, 60, 62)])
_uv = me_cylinder_010.uv_layers.new(name='UVMap')
_uv.uv.foreach_set('vector', [1.0, 0.5, 1.0, 1.0, 0.9688, 1.0, 0.9688, 0.5, 0.9688, 0.5, 0.9688, 1.0, 0.9375, 1.0, 0.9375, 0.5, 0.9375, 0.5, 0.9375, 1.0, 0.9062, 1.0, 0.9062, 0.5, 0.9062, 0.5, 0.9062, 1.0, 0.875, 1.0, 0.875, 0.5, 0.875, 0.5, 0.875, 1.0, 0.8438, 1.0, 0.8438, 0.5, 0.8438, 0.5, 0.8438, 1.0, 0.8125, 1.0, 0.8125, 0.5, 0.8125, 0.5, 0.8125, 1.0, 0.7812, 1.0, 0.7812, 0.5, 0.7812, 0.5, 0.7812, 1.0, 0.75, 1.0, 0.75, 0.5, 0.75, 0.5, 0.75, 1.0, 0.7188, 1.0, 0.7188, 0.5, 0.7188, 0.5, 0.7188, 1.0, 0.6875, 1.0, 0.6875, 0.5, 0.6875, 0.5, 0.6875, 1.0, 0.6562, 1.0, 0.6562, 0.5, 0.6562, 0.5, 0.6562, 1.0, 0.625, 1.0, 0.625, 0.5, 0.625, 0.5, 0.625, 1.0, 0.5938, 1.0, 0.5938, 0.5, 0.5938, 0.5, 0.5938, 1.0, 0.5625, 1.0, 0.5625, 0.5, 0.5625, 0.5, 0.5625, 1.0, 0.5312, 1.0, 0.5312, 0.5, 0.5312, 0.5, 0.5312, 1.0, 0.5, 1.0, 0.5, 0.5, 0.5, 0.5, 0.5, 1.0, 0.4688, 1.0, 0.4688, 0.5, 0.4688, 0.5, 0.4688, 1.0, 0.4375, 1.0, 0.4375, 0.5, 0.4375, 0.5, 0.4375, 1.0, 0.4062, 1.0, 0.4062, 0.5, 0.4062, 0.5, 0.4062, 1.0, 0.375, 1.0, 0.375, 0.5, 0.375, 0.5, 0.375, 1.0, 0.3438, 1.0, 0.3438, 0.5, 0.3438, 0.5, 0.3438, 1.0, 0.3125, 1.0, 0.3125, 0.5, 0.3125, 0.5, 0.3125, 1.0, 0.2812, 1.0, 0.2812, 0.5, 0.2812, 0.5, 0.2812, 1.0, 0.25, 1.0, 0.25, 0.5, 0.25, 0.5, 0.25, 1.0, 0.2188, 1.0, 0.2188, 0.5, 0.2188, 0.5, 0.2188, 1.0, 0.1875, 1.0, 0.1875, 0.5, 0.1875, 0.5, 0.1875, 1.0, 0.1562, 1.0, 0.1562, 0.5, 0.1562, 0.5, 0.1562, 1.0, 0.125, 1.0, 0.125, 0.5, 0.125, 0.5, 0.125, 1.0, 0.09375, 1.0, 0.09375, 0.5, 0.09375, 0.5, 0.09375, 1.0, 0.0625, 1.0, 0.0625, 0.5, 0.2968, 0.4854, 0.25, 0.49, 0.2032, 0.4854, 0.1582, 0.4717, 0.1167, 0.4496, 0.08029, 0.4197, 0.05045, 0.3833, 0.02827, 0.3418, 0.01461, 0.2968, 0.01, 0.25, 0.01461, 0.2032, 0.02827, 0.1582, 0.05045, 0.1167, 0.08029, 0.08029, 0.1167, 0.05045, 0.1582, 0.02827, 0.2032, 0.01461, 0.25, 0.01, 0.2968, 0.01461, 0.3418, 0.02827, 0.3833, 0.05045, 0.4197, 0.08029, 0.4496, 0.1167, 0.4717, 0.1582, 0.4854, 0.2032, 0.49, 0.25, 0.4854, 0.2968, 0.4717, 0.3418, 0.4496, 0.3833, 0.4197, 0.4197, 0.3833, 0.4496, 0.3418, 0.4717, 0.0625, 0.5, 0.0625, 1.0, 0.03125, 1.0, 0.03125, 0.5, 0.03125, 0.5, 0.03125, 1.0, 0.0, 1.0, 0.0, 0.5, 0.75, 0.49, 0.7968, 0.4854, 0.8418, 0.4717, 0.8833, 0.4496, 0.9197, 0.4197, 0.9496, 0.3833, 0.9717, 0.3418, 0.9854, 0.2968, 0.99, 0.25, 0.9854, 0.2032, 0.9717, 0.1582, 0.9496, 0.1167, 0.9197, 0.08029, 0.8833, 0.05045, 0.8418, 0.02827, 0.7968, 0.01461, 0.75, 0.01, 0.7032, 0.01461, 0.6582, 0.02827, 0.6167, 0.05045, 0.5803, 0.08029, 0.5504, 0.1167, 0.5283, 0.1582, 0.5146, 0.2032, 0.51, 0.25, 0.5146, 0.2968, 0.5283, 0.3418, 0.5504, 0.3833, 0.5803, 0.4197, 0.6167, 0.4496, 0.6582, 0.4717, 0.7032, 0.4854])
me_cylinder_010.update()
me_cylinder_011 = bpy.data.meshes.new('Cylinder.011')
me_cylinder_011.from_pydata([(-6.764, -4.893, 8.642), (-6.764, 3.092, 7.287), (5.354, 3.092, 7.287), (5.354, -4.893, 8.642)], [], [(1, 0, 3, 2)])
_uv = me_cylinder_011.uv_layers.new(name='UVMap')
_uv.uv.foreach_set('vector', [0.3879, 0.2589, 0.6121, 0.2589, 0.6121, 0.4911, 0.3879, 0.4911])
me_cylinder_011.materials.append(mat_metal_004)
me_cylinder_011.update()

# ---- curves / text
cu_beziercurve_002 = bpy.data.curves.new('BezierCurve.002', 'CURVE')
cu_beziercurve_002.dimensions = '3D'
_sp = cu_beziercurve_002.splines.new('BEZIER'); _sp.bezier_points.add(3)
_sp.bezier_points.foreach_set('co', [4.039, -3.06, 0.005965, 4.289, -2.748, 2.138e-07, 4.376, -1.634, 0.3848, 3.784, -1.523, 0.5807])
_sp.bezier_points.foreach_set('handle_left', [3.61, -3.214, 0.1976, 4.244, -2.787, -0.003738, 4.542, -1.931, 0.3615, 3.899, -1.581, 0.5807])
_sp.bezier_points.foreach_set('handle_right', [4.09, -3.041, -0.01693, 4.929, -2.182, 0.05418, 4.176, -1.277, 0.4129, 3.668, -1.465, 0.5807])
for _p, _l, _r in zip(_sp.bezier_points, ['ALIGNED', 'ALIGNED', 'ALIGNED', 'ALIGNED'], ['ALIGNED', 'ALIGNED', 'ALIGNED', 'ALIGNED']): _p.handle_left_type = _l; _p.handle_right_type = _r
_sp.order_u = 0
_sp.order_v = 0
_sp = cu_beziercurve_002.splines.new('BEZIER'); _sp.bezier_points.add(1)
_sp.bezier_points.foreach_set('co', [3.842, -2.6, 0.1727, 3.822, -2.599, 0.1588])
_sp.bezier_points.foreach_set('handle_left', [3.842, -2.6, 0.1727, 3.822, -2.599, 0.1588])
_sp.bezier_points.foreach_set('handle_right', [3.842, -2.6, 0.1727, 3.822, -2.599, 0.1588])
for _p, _l, _r in zip(_sp.bezier_points, ['ALIGNED', 'ALIGNED'], ['ALIGNED', 'ALIGNED']): _p.handle_left_type = _l; _p.handle_right_type = _r
_sp.order_u = 0
_sp.order_v = 0
_sp.use_cyclic_u = True
cu_beziercurve_002.materials.append(mat_material_005)
cu_beziercurve_002.use_path = True
cu_beziercurve_002.bevel_resolution = 11
cu_beziercurve_002.bevel_depth = 0.09
cu_beziercurve_002.fill_mode = 'FULL'
cu_beziercurve_002.use_fill_caps = True

# ---- objects
ob_cylinder_004 = bpy.data.objects.new('Cylinder.004', me_cylinder_003)
ob_cylinder_007 = bpy.data.objects.new('Cylinder.007', me_cylinder_004)
ob_cube_005 = bpy.data.objects.new('Cube.005', me_cube_001)
ob_cube_006 = bpy.data.objects.new('Cube.006', me_cube_002)
ob_cube_007 = bpy.data.objects.new('Cube.007', me_cube_003)
ob_cube_008 = bpy.data.objects.new('Cube.008', me_cube_004)
ob_cube_009 = bpy.data.objects.new('Cube.009', me_cube_005)
ob_cylinder_008 = bpy.data.objects.new('Cylinder.008', me_cylinder_005)
ob_cube_010 = bpy.data.objects.new('Cube.010', me_cube_006)
ob_cylinder_011 = bpy.data.objects.new('Cylinder.011', me_cylinder_007)
ob_cylinder_013 = bpy.data.objects.new('Cylinder.013', me_cylinder_008)
ob_cube_011 = bpy.data.objects.new('Cube.011', me_cube_007)
ob_beziercurve_002 = bpy.data.objects.new('BezierCurve.002', cu_beziercurve_002)
ob_cylinder_014 = bpy.data.objects.new('Cylinder.014', me_cylinder_009)
ob_cylinder_015 = bpy.data.objects.new('Cylinder.015', me_cylinder_010)
ob_cylinder_016 = bpy.data.objects.new('Cylinder.016', me_cylinder_011)

# ---- transforms, parenting, visibility, modifiers, constraints
ob_cylinder_004.location = (-0.2257, 0.0, 0.6919)
ob_cylinder_004.scale = (1.468, 1.468, 0.2566)
ob_cylinder_007.location = (-0.2257, 0.0, 2.91)
ob_cylinder_007.scale = (1.113, 1.113, 1.969)
ob_cube_005.location = (0.8684, 0.0, 2.239)
ob_cube_005.scale = (0.02609, 0.2056, 2.962)
ob_cube_006.location = (-1.362, 0.0, 2.239)
ob_cube_006.scale = (0.02609, 0.2056, 2.962)
ob_cube_007.location = (-0.2211, 1.934e-08, 2.383)
ob_cube_007.scale = (0.02609, 0.2056, 2.962)
ob_cube_008.location = (-0.2211, 1.141, 2.195)
ob_cube_008.rotation_euler = (0.0, -0.0, 1.571)
ob_cube_008.scale = (0.02609, 0.2056, 2.962)
ob_cube_009.location = (-0.2211, -1.132, 2.195)
ob_cube_009.rotation_euler = (0.0, -0.0, 1.571)
ob_cube_009.scale = (0.02609, 0.2056, 2.962)
ob_cylinder_008.location = (-0.2257, 1.285, 2.725)
ob_cylinder_008.rotation_euler = (-1.403, -0.0, 0.0)
ob_cylinder_008.scale = (0.1247, 0.1247, 0.1247)
ob_cube_010.location = (-1.235, 2.174, 3.024)
ob_cube_010.scale = (0.1049, 0.07859, 0.4054)
ob_cylinder_011.location = (-1.235, 2.252, 3.308)
ob_cylinder_011.rotation_euler = (1.571, -0.0, 0.0)
ob_cylinder_011.scale = (0.0613, 0.0613, 0.01816)
ob_cylinder_013.location = (-1.235, 2.252, 3.112)
ob_cylinder_013.rotation_euler = (1.571, -0.0, 0.0)
ob_cylinder_013.scale = (0.0613, 0.0613, 0.01816)
ob_cube_011.location = (-1.194, 2.255, 2.894)
ob_cube_011.scale = (0.037, 0.01108, 0.03603)
ob_beziercurve_002.location = (-2.99, 2.253, 0.06206)
ob_cylinder_014.location = (-0.2257, 0.0, 2.91)
ob_cylinder_014.scale = (1.113, 1.113, 1.969)
ob_cylinder_015.location = (0.8861, 0.7276, 0.6091)
ob_cylinder_015.rotation_euler = (-4.952, 1.21, 1.908)
ob_cylinder_015.scale = (0.1192, 0.1372, 0.07231)
ob_cylinder_016.location = (-0.2257, 1.285, 2.725)
ob_cylinder_016.rotation_euler = (-1.403, -0.0, 0.0)
ob_cylinder_016.scale = (0.1247, 0.1247, 0.1247)

# ---- collection membership
col_collection_004.objects.link(ob_cylinder_004)
col_collection_004.objects.link(ob_cylinder_007)
col_collection_004.objects.link(ob_cube_005)
col_collection_004.objects.link(ob_cube_006)
col_collection_004.objects.link(ob_cube_007)
col_collection_004.objects.link(ob_cube_008)
col_collection_004.objects.link(ob_cube_009)
col_collection_004.objects.link(ob_cylinder_008)
col_collection_004.objects.link(ob_cube_010)
col_collection_004.objects.link(ob_cylinder_011)
col_collection_004.objects.link(ob_cylinder_013)
col_collection_004.objects.link(ob_cube_011)
col_collection_004.objects.link(ob_beziercurve_002)
col_collection_004.objects.link(ob_cylinder_014)
col_collection_004.objects.link(ob_cylinder_015)
col_collection_004.objects.link(ob_cylinder_016)

# ---- scene / render settings (as saved in the file)
scene.frame_start = 1; scene.frame_end = 250; scene.frame_set(1)
scene.render.engine = 'BLENDER_EEVEE_NEXT'
scene.cycles.sampling_pattern = 'TABULATED_SOBOL'
scene.cycles.use_light_tree = False
scene.view_settings.view_transform = 'Filmic'
bpy.context.view_layer.update()

# ---- added for rendering (the .blend has no active camera and no usable light): camera, sun
cam_auto = bpy.data.cameras.new('AutoCamera')
cam_auto.lens = 50.0
cam_auto.sensor_width = 36.0
cam_auto.clip_end = 1000.0
ob_auto_camera = bpy.data.objects.new('AutoCamera', cam_auto)
scene.collection.objects.link(ob_auto_camera)
ob_auto_camera.location = (8.98582, -10.0719, 9.61503)
ob_auto_camera.rotation_euler = (1.09748, -7.21219e-08, 0.694738)
scene.camera = ob_auto_camera
light_auto_sun = bpy.data.lights.new('AutoSun', 'SUN')
light_auto_sun.energy = 3.0
light_auto_sun.angle = 0.0523599
ob_auto_sun = bpy.data.objects.new('AutoSun', light_auto_sun)
scene.collection.objects.link(ob_auto_sun)
ob_auto_sun.rotation_euler = (0.872665, 0.174533, 0.523599)
bpy.context.view_layer.update()
